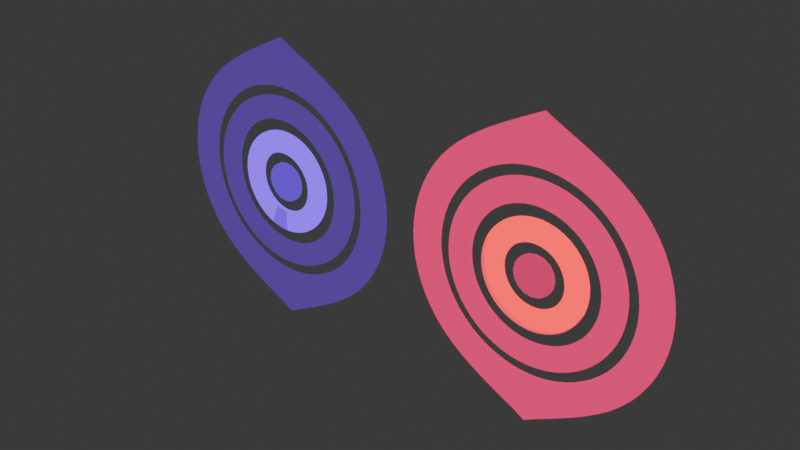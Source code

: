 # Source: target.blend  (saved by Blender 4.0.36; exported with 4.5.12 LTS)
import bpy
from mathutils import Matrix  # noqa: F401  (used for matrix-valued properties, if any)

bpy.ops.wm.read_factory_settings(use_empty=True)
scene = bpy.context.scene
scene.name = 'Scene'

# ---- collections
col_collection = bpy.data.collections.new('Collection'); scene.collection.children.link(col_collection)

# ---- materials (node trees are filled in below, after node groups)
mat_before = bpy.data.materials.new('before')
mat_before_001 = bpy.data.materials.new('before.001')
mat_before_002 = bpy.data.materials.new('before.002')
mat_after = bpy.data.materials.new('after')
mat_after_001 = bpy.data.materials.new('after.001')
mat_after_002 = bpy.data.materials.new('after.002')

# ---- node groups
ng_auto_smooth = bpy.data.node_groups.new('Auto Smooth', 'GeometryNodeTree')
_s = ng_auto_smooth.interface.new_socket(name='Geometry', in_out='OUTPUT', socket_type='NodeSocketGeometry')
_s = ng_auto_smooth.interface.new_socket(name='Geometry', in_out='INPUT', socket_type='NodeSocketGeometry')
_s = ng_auto_smooth.interface.new_socket(name='Angle', in_out='INPUT', socket_type='NodeSocketFloat')
_s.subtype = 'ANGLE'
_s.min_value = 0.0
_s.max_value = 3.142
ng_auto_smooth.is_modifier = True
_N = ng_auto_smooth.nodes; _L = ng_auto_smooth.links
n0 = _N.new('NodeGroupOutput'); n0.name = 'Group Output'; n0.location = (480, -100)
n1 = _N.new('NodeGroupInput'); n1.name = 'Group Input'; n1.location = (-420, -300)
n2 = _N.new('NodeGroupInput'); n2.name = 'Group Input.001'; n2.location = (-60, -100)
n3 = _N.new('GeometryNodeSetShadeSmooth'); n3.name = 'Set Shade Smooth'; n3.location = (120, -100)
n3.domain = 'EDGE'
n4 = _N.new('GeometryNodeSetShadeSmooth'); n4.name = 'Set Shade Smooth.001'; n4.location = (300, -100)
n5 = _N.new('GeometryNodeInputMeshEdgeAngle'); n5.name = 'Edge Angle'; n5.location = (-420, -220)
n6 = _N.new('GeometryNodeInputEdgeSmooth'); n6.name = 'Is Edge Smooth'; n6.location = (-60, -160)
n7 = _N.new('GeometryNodeInputShadeSmooth'); n7.name = 'Is Face Smooth'; n7.location = (-240, -340)
n8 = _N.new('FunctionNodeBooleanMath'); n8.name = 'Boolean Math'; n8.location = (-60, -220)
n9 = _N.new('FunctionNodeCompare'); n9.name = 'Compare'; n9.location = (-240, -180)
n9.operation = 'LESS_EQUAL'
_L.new(n5.outputs[0], n9.inputs[0])
_L.new(n4.outputs[0], n0.inputs[0])
_L.new(n1.outputs[1], n9.inputs[1])
_L.new(n9.outputs[0], n8.inputs[0])
_L.new(n7.outputs[0], n8.inputs[1])
_L.new(n2.outputs[0], n3.inputs[0])
_L.new(n6.outputs[0], n3.inputs[1])
_L.new(n3.outputs[0], n4.inputs[0])
_L.new(n8.outputs[0], n3.inputs[2])
n0.is_active_output = True

# ---- material node trees
mat_before.use_nodes = True; mat_before.node_tree.nodes.clear()
_N = mat_before.node_tree.nodes; _L = mat_before.node_tree.links
n0 = _N.new('ShaderNodeBsdfPrincipled'); n0.name = 'Principled BSDF'; n0.location = (148, 298)
n0.inputs[0].default_value = (0.1107, 0.0, 0.6604, 1.0)
n0.inputs[2].default_value = 1.0
n0.inputs[3].default_value = 1.45
n0.inputs[27].default_value = (0.1964, 0.0, 1.0, 1.0)
n0.inputs[28].default_value = 3.01
n1 = _N.new('ShaderNodeMixShader'); n1.name = 'Mix Shader'; n1.location = (420, 496)
n1.inputs[0].default_value = 0.04583
n2 = _N.new('ShaderNodeOutputMaterial'); n2.name = 'Material Output'; n2.location = (701, 481)
n3 = _N.new('ShaderNodeBsdfGlass'); n3.name = 'Glass BSDF'; n3.location = (-139, 519)
n3.inputs[1].default_value = 0.4231
n3.inputs[2].default_value = 36.05
n4 = _N.new('ShaderNodeBsdfTransparent'); n4.name = 'Transparent BSDF'; n4.location = (128, 520)
n5 = _N.new('ShaderNodeValToRGB'); n5.name = 'Color Ramp'; n5.location = (-178, 805)
while len(n5.color_ramp.elements) > 1: n5.color_ramp.elements.remove(n5.color_ramp.elements[-1])
n5.color_ramp.elements[0].position = 0.04773; n5.color_ramp.elements[0].color = (0.0, 0.0, 0.0, 1.0)
_e = n5.color_ramp.elements.new(0.8614); _e.color = (1.0, 1.0, 1.0, 1.0)
_L.new(n4.outputs[0], n1.inputs[1])
_L.new(n0.outputs[0], n1.inputs[2])
_L.new(n1.outputs[0], n2.inputs[0])
n2.is_active_output = True
mat_before_001.use_nodes = True; mat_before_001.node_tree.nodes.clear()
_N = mat_before_001.node_tree.nodes; _L = mat_before_001.node_tree.links
n0 = _N.new('ShaderNodeBsdfPrincipled'); n0.name = 'Principled BSDF'; n0.location = (148, 298)
n0.inputs[0].default_value = (0.009721, 0.0, 0.6614, 1.0)
n0.inputs[2].default_value = 1.0
n0.inputs[3].default_value = 1.45
n0.inputs[27].default_value = (0.1262, 0.0, 0.8456, 1.0)
n0.inputs[28].default_value = 3.01
n1 = _N.new('ShaderNodeMixShader'); n1.name = 'Mix Shader'; n1.location = (420, 496)
n1.inputs[0].default_value = 0.15
n2 = _N.new('ShaderNodeOutputMaterial'); n2.name = 'Material Output'; n2.location = (701, 481)
n3 = _N.new('ShaderNodeBsdfGlass'); n3.name = 'Glass BSDF'; n3.location = (-139, 519)
n3.inputs[1].default_value = 0.4231
n3.inputs[2].default_value = 36.05
n4 = _N.new('ShaderNodeBsdfTransparent'); n4.name = 'Transparent BSDF'; n4.location = (128, 520)
n5 = _N.new('ShaderNodeValToRGB'); n5.name = 'Color Ramp'; n5.location = (-178, 805)
while len(n5.color_ramp.elements) > 1: n5.color_ramp.elements.remove(n5.color_ramp.elements[-1])
n5.color_ramp.elements[0].position = 0.04773; n5.color_ramp.elements[0].color = (0.0, 0.0, 0.0, 1.0)
_e = n5.color_ramp.elements.new(0.8614); _e.color = (1.0, 1.0, 1.0, 1.0)
_L.new(n4.outputs[0], n1.inputs[1])
_L.new(n0.outputs[0], n1.inputs[2])
_L.new(n1.outputs[0], n2.inputs[0])
n2.is_active_output = True
mat_before_002.use_nodes = True; mat_before_002.node_tree.nodes.clear()
_N = mat_before_002.node_tree.nodes; _L = mat_before_002.node_tree.links
n0 = _N.new('ShaderNodeBsdfPrincipled'); n0.name = 'Principled BSDF'; n0.location = (148, 298)
n0.inputs[0].default_value = (0.01769, 0.0, 0.1535, 1.0)
n0.inputs[2].default_value = 1.0
n0.inputs[3].default_value = 1.45
n0.inputs[27].default_value = (0.1262, 0.0, 0.8456, 1.0)
n0.inputs[28].default_value = 8.41
n1 = _N.new('ShaderNodeMixShader'); n1.name = 'Mix Shader'; n1.location = (420, 496)
n1.inputs[0].default_value = 0.15
n2 = _N.new('ShaderNodeOutputMaterial'); n2.name = 'Material Output'; n2.location = (701, 481)
n3 = _N.new('ShaderNodeBsdfGlass'); n3.name = 'Glass BSDF'; n3.location = (-139, 519)
n3.inputs[1].default_value = 0.4231
n3.inputs[2].default_value = 36.05
n4 = _N.new('ShaderNodeBsdfTransparent'); n4.name = 'Transparent BSDF'; n4.location = (128, 520)
n5 = _N.new('ShaderNodeValToRGB'); n5.name = 'Color Ramp'; n5.location = (-178, 805)
while len(n5.color_ramp.elements) > 1: n5.color_ramp.elements.remove(n5.color_ramp.elements[-1])
n5.color_ramp.elements[0].position = 0.04773; n5.color_ramp.elements[0].color = (0.0, 0.0, 0.0, 1.0)
_e = n5.color_ramp.elements.new(0.8614); _e.color = (1.0, 1.0, 1.0, 1.0)
_L.new(n4.outputs[0], n1.inputs[1])
_L.new(n0.outputs[0], n1.inputs[2])
_L.new(n1.outputs[0], n2.inputs[0])
n2.is_active_output = True
mat_after.use_nodes = True; mat_after.node_tree.nodes.clear()
_N = mat_after.node_tree.nodes; _L = mat_after.node_tree.links
n0 = _N.new('ShaderNodeBsdfPrincipled'); n0.name = 'Principled BSDF'; n0.location = (148, 298)
n0.inputs[0].default_value = (0.661, 0.0, 0.2218, 1.0)
n0.inputs[2].default_value = 1.0
n0.inputs[3].default_value = 1.45
n0.inputs[27].default_value = (1.0, 0.0, 0.1601, 1.0)
n0.inputs[28].default_value = 2.81
n1 = _N.new('ShaderNodeMixShader'); n1.name = 'Mix Shader'; n1.location = (420, 496)
n1.inputs[0].default_value = 0.1667
n2 = _N.new('ShaderNodeOutputMaterial'); n2.name = 'Material Output'; n2.location = (701, 481)
n3 = _N.new('ShaderNodeBsdfGlass'); n3.name = 'Glass BSDF'; n3.location = (-139, 519)
n3.inputs[1].default_value = 0.4231
n3.inputs[2].default_value = 36.05
n4 = _N.new('ShaderNodeBsdfTransparent'); n4.name = 'Transparent BSDF'; n4.location = (128, 520)
n5 = _N.new('ShaderNodeValToRGB'); n5.name = 'Color Ramp'; n5.location = (-178, 805)
while len(n5.color_ramp.elements) > 1: n5.color_ramp.elements.remove(n5.color_ramp.elements[-1])
n5.color_ramp.elements[0].position = 0.04773; n5.color_ramp.elements[0].color = (0.0, 0.0, 0.0, 1.0)
_e = n5.color_ramp.elements.new(0.8614); _e.color = (1.0, 1.0, 1.0, 1.0)
_L.new(n4.outputs[0], n1.inputs[1])
_L.new(n0.outputs[0], n1.inputs[2])
_L.new(n1.outputs[0], n2.inputs[0])
n2.is_active_output = True
mat_after_001.use_nodes = True; mat_after_001.node_tree.nodes.clear()
_N = mat_after_001.node_tree.nodes; _L = mat_after_001.node_tree.links
n0 = _N.new('ShaderNodeBsdfPrincipled'); n0.name = 'Principled BSDF'; n0.location = (148, 298)
n0.inputs[0].default_value = (0.661, 0.0, 0.2218, 1.0)
n0.inputs[2].default_value = 1.0
n0.inputs[3].default_value = 1.45
n0.inputs[27].default_value = (1.0, 0.00263, 0.1619, 1.0)
n0.inputs[28].default_value = 2.21
n1 = _N.new('ShaderNodeMixShader'); n1.name = 'Mix Shader'; n1.location = (420, 496)
n1.inputs[0].default_value = 0.1667
n2 = _N.new('ShaderNodeOutputMaterial'); n2.name = 'Material Output'; n2.location = (701, 481)
n3 = _N.new('ShaderNodeBsdfGlass'); n3.name = 'Glass BSDF'; n3.location = (-139, 519)
n3.inputs[1].default_value = 0.4231
n3.inputs[2].default_value = 36.05
n4 = _N.new('ShaderNodeBsdfTransparent'); n4.name = 'Transparent BSDF'; n4.location = (128, 520)
n5 = _N.new('ShaderNodeValToRGB'); n5.name = 'Color Ramp'; n5.location = (-178, 805)
while len(n5.color_ramp.elements) > 1: n5.color_ramp.elements.remove(n5.color_ramp.elements[-1])
n5.color_ramp.elements[0].position = 0.04773; n5.color_ramp.elements[0].color = (0.0, 0.0, 0.0, 1.0)
_e = n5.color_ramp.elements.new(0.8614); _e.color = (1.0, 1.0, 1.0, 1.0)
_L.new(n4.outputs[0], n1.inputs[1])
_L.new(n0.outputs[0], n1.inputs[2])
_L.new(n1.outputs[0], n2.inputs[0])
n2.is_active_output = True
mat_after_002.use_nodes = True; mat_after_002.node_tree.nodes.clear()
_N = mat_after_002.node_tree.nodes; _L = mat_after_002.node_tree.links
n0 = _N.new('ShaderNodeBsdfPrincipled'); n0.name = 'Principled BSDF'; n0.location = (148, 298)
n0.inputs[0].default_value = (0.661, 0.0, 0.2218, 1.0)
n0.inputs[2].default_value = 1.0
n0.inputs[3].default_value = 1.45
n0.inputs[27].default_value = (1.0, 0.01086, 0.01886, 1.0)
n0.inputs[28].default_value = 6.41
n1 = _N.new('ShaderNodeMixShader'); n1.name = 'Mix Shader'; n1.location = (420, 496)
n1.inputs[0].default_value = 0.1667
n2 = _N.new('ShaderNodeOutputMaterial'); n2.name = 'Material Output'; n2.location = (701, 481)
n3 = _N.new('ShaderNodeBsdfGlass'); n3.name = 'Glass BSDF'; n3.location = (-139, 519)
n3.inputs[1].default_value = 0.4231
n3.inputs[2].default_value = 36.05
n4 = _N.new('ShaderNodeBsdfTransparent'); n4.name = 'Transparent BSDF'; n4.location = (128, 520)
n5 = _N.new('ShaderNodeValToRGB'); n5.name = 'Color Ramp'; n5.location = (-178, 805)
while len(n5.color_ramp.elements) > 1: n5.color_ramp.elements.remove(n5.color_ramp.elements[-1])
n5.color_ramp.elements[0].position = 0.04773; n5.color_ramp.elements[0].color = (0.0, 0.0, 0.0, 1.0)
_e = n5.color_ramp.elements.new(0.8614); _e.color = (1.0, 1.0, 1.0, 1.0)
_L.new(n4.outputs[0], n1.inputs[1])
_L.new(n0.outputs[0], n1.inputs[2])
_L.new(n1.outputs[0], n2.inputs[0])
n2.is_active_output = True

# ---- world
world_world = bpy.data.worlds.new('World'); scene.world = world_world
world_world.use_nodes = True; world_world.node_tree.nodes.clear()
_N = world_world.node_tree.nodes; _L = world_world.node_tree.links
n0 = _N.new('ShaderNodeOutputWorld'); n0.name = 'World Output'; n0.location = (300, 300)
n1 = _N.new('ShaderNodeBackground'); n1.name = 'Background'; n1.location = (10, 300)
n1.inputs[0].default_value = (0.05088, 0.05088, 0.05088, 1.0)
_L.new(n1.outputs[0], n0.inputs[0])
n0.is_active_output = True
world_world.color = (0.05088, 0.05088, 0.05088)
world_world.use_sun_shadow = False
world_world.sun_shadow_jitter_overblur = 0.0

# ---- meshes
me_cylinder = bpy.data.meshes.new('Cylinder')
me_cylinder.from_pydata([(1.872e-10, 1.157, 1.001), (0.3981, 0.961, 1.0), (0.7355, 0.7355, 1.0), (0.961, 0.3981, 1.0), (1.04, -1.097e-11, 1.0), (0.961, -0.3981, 1.0), (0.7355, -0.7355, 1.0), (0.3981, -0.961, 1.0), (1.872e-10, -1.157, 1.001), (-0.3981, -0.961, 1.0), (-0.7355, -0.7355, 1.0), (-0.961, -0.3981, 1.0), (-1.04, -1.097e-11, 1.0), (-0.961, 0.3981, 1.0), (-0.7355, 0.7355, 1.0), (-0.3981, 0.961, 1.0), (0.06156, 0.1486, 1.0), (-2.548e-08, 0.1609, 1.0), (0.1137, 0.1137, 1.0), (0.1486, 0.06156, 1.0), (0.1609, 2.526e-08, 1.0), (0.1486, -0.06156, 1.0), (0.1137, -0.1137, 1.0), (0.06156, -0.1486, 1.0), (2.445e-08, -0.1609, 1.0), (-0.06156, -0.1486, 1.0), (-0.1137, -0.1137, 1.0), (-0.1486, -0.06156, 1.0), (-0.1609, -2.456e-08, 1.0), (-0.1486, 0.06156, 1.0), (-0.1137, 0.1137, 1.0), (-0.06156, 0.1486, 1.0), (0.3055, 0.7376, 1.0), (-7.904e-10, 0.7984, 1.0), (0.5645, 0.5645, 1.0), (0.7376, 0.3055, 1.0), (0.7984, 2.099e-10, 1.0), (0.7376, -0.3055, 1.0), (0.5645, -0.5645, 1.0), (0.3055, -0.7376, 1.0), (-7.904e-10, -0.7984, 1.0), (-0.3055, -0.7376, 1.0), (-0.5645, -0.5645, 1.0), (-0.7376, -0.3055, 1.0), (-0.7984, 2.099e-10, 1.0), (-0.7376, 0.3055, 1.0), (-0.5645, 0.5645, 1.0), (-0.3055, 0.7376, 1.0), (0.2742, 0.662, 1.0), (-4.629e-10, 0.7165, 1.0), (0.5066, 0.5066, 1.0), (0.662, 0.2742, 1.0), (0.7165, 3.528e-10, 1.0), (0.662, -0.2742, 1.0), (0.5066, -0.5066, 1.0), (0.2742, -0.662, 1.0), (-4.629e-10, -0.7165, 1.0), (-0.2742, -0.662, 1.0), (-0.5066, -0.5066, 1.0), (-0.662, -0.2742, 1.0), (-0.7165, 3.528e-10, 1.0), (-0.662, 0.2742, 1.0), (-0.5066, 0.5066, 1.0), (-0.2742, 0.662, 1.0), (0.201, 0.4854, 1.0), (-1.632e-10, 0.5253, 1.0), (0.3715, 0.3715, 1.0), (0.4854, 0.201, 1.0), (0.5253, 5.169e-10, 1.0), (0.4854, -0.201, 1.0), (0.3715, -0.3715, 1.0), (0.201, -0.4854, 1.0), (-1.632e-10, -0.5253, 1.0), (-0.201, -0.4854, 1.0), (-0.3715, -0.3715, 1.0), (-0.4854, -0.201, 1.0), (-0.5253, 5.169e-10, 1.0), (-0.4854, 0.201, 1.0), (-0.3715, 0.3715, 1.0), (-0.201, 0.4854, 1.0), (0.1645, 0.3972, 1.0), (2.925e-09, 0.4299, 1.0), (0.304, 0.304, 1.0), (0.3972, 0.1645, 1.0), (0.4299, -3.035e-09, 1.0), (0.3972, -0.1645, 1.0), (0.304, -0.304, 1.0), (0.1645, -0.3972, 1.0), (-3.851e-09, -0.4299, 1.0), (-0.1645, -0.3972, 1.0), (-0.304, -0.304, 1.0), (-0.3972, -0.1645, 1.0), (-0.4299, 3.741e-09, 1.0), (-0.3972, 0.1645, 1.0), (-0.304, 0.304, 1.0), (-0.1645, 0.3972, 1.0), (0.09495, 0.2292, 1.0), (-9.423e-09, 0.2481, 1.0), (0.1754, 0.1754, 1.0), (0.2292, 0.09495, 1.0), (0.2481, 7.596e-09, 1.0), (0.2292, -0.09495, 1.0), (0.1754, -0.1754, 1.0), (0.09495, -0.2292, 1.0), (6.009e-09, -0.2481, 1.0), (-0.09495, -0.2292, 1.0), (-0.1754, -0.1754, 1.0), (-0.2292, -0.09495, 1.0), (-0.2481, -6.912e-09, 1.0), (-0.2292, 0.09495, 1.0), (-0.1754, 0.1754, 1.0), (-0.09495, 0.2292, 1.0), (0.3055, 0.7376, 0.9084), (-8.038e-10, 0.7984, 0.9084), (0.5645, 0.5645, 0.9084), (0.7376, 0.3055, 0.9084), (0.7984, 2.099e-10, 0.9084), (0.7376, -0.3055, 0.9084), (0.5645, -0.5645, 0.9084), (0.3055, -0.7376, 0.9084), (-8.038e-10, -0.7984, 0.9084), (-0.3055, -0.7376, 0.9084), (-0.5645, -0.5645, 0.9084), (-0.7376, -0.3055, 0.9084), (-0.7984, 2.099e-10, 0.9084), (-0.7376, 0.3055, 0.9084), (-0.5645, 0.5645, 0.9084), (-0.3055, 0.7376, 0.9084), (0.3981, 0.961, 0.9084), (1.736e-10, 1.157, 0.9077), (0.7355, 0.7355, 0.9084), (0.961, 0.3981, 0.9084), (1.04, -1.097e-11, 0.9084), (0.961, -0.3981, 0.9084), (0.7355, -0.7355, 0.9084), (0.3981, -0.961, 0.9084), (1.736e-10, -1.157, 0.9077), (-0.3981, -0.961, 0.9084), (-0.7355, -0.7355, 0.9084), (-0.961, -0.3981, 0.9084), (-1.04, -1.097e-11, 0.9084), (-0.961, 0.3981, 0.9084), (-0.7355, 0.7355, 0.9084), (-0.3981, 0.961, 0.9084), (0.2742, 0.662, 0.9084), (-4.762e-10, 0.7165, 0.9084), (0.5066, 0.5066, 0.9084), (0.662, 0.2742, 0.9084), (0.7165, 3.528e-10, 0.9084), (0.662, -0.2742, 0.9084), (0.5066, -0.5066, 0.9084), (0.2742, -0.662, 0.9084), (-4.762e-10, -0.7165, 0.9084), (-0.2742, -0.662, 0.9084), (-0.5066, -0.5066, 0.9084), (-0.662, -0.2742, 0.9084), (-0.7165, 3.528e-10, 0.9084), (-0.662, 0.2742, 0.9084), (-0.5066, 0.5066, 0.9084), (-0.2742, 0.662, 0.9084), (0.201, 0.4854, 0.9084), (-1.765e-10, 0.5253, 0.9084), (0.3715, 0.3715, 0.9084), (0.4854, 0.201, 0.9084), (0.5253, 5.169e-10, 0.9084), (0.4854, -0.201, 0.9084), (0.3715, -0.3715, 0.9084), (0.201, -0.4854, 0.9084), (-1.765e-10, -0.5253, 0.9084), (-0.201, -0.4854, 0.9084), (-0.3715, -0.3715, 0.9084), (-0.4854, -0.201, 0.9084), (-0.5253, 5.169e-10, 0.9084), (-0.4854, 0.201, 0.9084), (-0.3715, 0.3715, 0.9084), (-0.201, 0.4854, 0.9084), (0.1645, 0.3972, 0.9084), (2.912e-09, 0.4299, 0.9084), (0.304, 0.304, 0.9084), (0.3972, 0.1645, 0.9084), (0.4299, -3.035e-09, 0.9084), (0.3972, -0.1645, 0.9084), (0.304, -0.304, 0.9084), (0.1645, -0.3972, 0.9084), (-3.864e-09, -0.4299, 0.9084), (-0.1645, -0.3972, 0.9084), (-0.304, -0.304, 0.9084), (-0.3972, -0.1645, 0.9084), (-0.4299, 3.741e-09, 0.9084), (-0.3972, 0.1645, 0.9084), (-0.304, 0.304, 0.9084), (-0.1645, 0.3972, 0.9084), (0.09495, 0.2292, 0.9084), (-9.436e-09, 0.2481, 0.9084), (0.1754, 0.1754, 0.9084), (0.2292, 0.09495, 0.9084), (0.2481, 7.596e-09, 0.9084), (0.2292, -0.09495, 0.9084), (0.1754, -0.1754, 0.9084), (0.09495, -0.2292, 0.9084), (5.996e-09, -0.2481, 0.9084), (-0.09495, -0.2292, 0.9084), (-0.1754, -0.1754, 0.9084), (-0.2292, -0.09495, 0.9084), (-0.2481, -6.912e-09, 0.9084), (-0.2292, 0.09495, 0.9084), (-0.1754, 0.1754, 0.9084), (-0.09495, 0.2292, 0.9084), (0.06156, 0.1486, 0.9084), (-2.549e-08, 0.1609, 0.9084), (0.1137, 0.1137, 0.9084), (0.1486, 0.06156, 0.9084), (0.1609, 2.526e-08, 0.9084), (0.1486, -0.06156, 0.9084), (0.1137, -0.1137, 0.9084), (0.06156, -0.1486, 0.9084), (2.443e-08, -0.1609, 0.9084), (-0.06156, -0.1486, 0.9084), (-0.1137, -0.1137, 0.9084), (-0.1486, -0.06156, 0.9084), (-0.1609, -2.456e-08, 0.9084), (-0.1486, 0.06156, 0.9084), (-0.1137, 0.1137, 0.9084), (-0.06156, 0.1486, 0.9084)], [], [(16, 18, 19, 20, 21, 22, 23, 24, 25, 26, 27, 28, 29, 30, 31, 17), (33, 0, 1, 32), (32, 1, 2, 34), (34, 2, 3, 35), (35, 3, 4, 36), (36, 4, 5, 37), (37, 5, 6, 38), (38, 6, 7, 39), (39, 7, 8, 40), (40, 8, 9, 41), (41, 9, 10, 42), (42, 10, 11, 43), (43, 11, 12, 44), (44, 12, 13, 45), (45, 13, 14, 46), (46, 14, 15, 47), (47, 15, 0, 33), (65, 49, 48, 64), (64, 48, 50, 66), (66, 50, 51, 67), (67, 51, 52, 68), (68, 52, 53, 69), (69, 53, 54, 70), (70, 54, 55, 71), (71, 55, 56, 72), (72, 56, 57, 73), (73, 57, 58, 74), (74, 58, 59, 75), (75, 59, 60, 76), (76, 60, 61, 77), (77, 61, 62, 78), (78, 62, 63, 79), (79, 63, 49, 65), (97, 81, 80, 96), (96, 80, 82, 98), (98, 82, 83, 99), (99, 83, 84, 100), (100, 84, 85, 101), (101, 85, 86, 102), (102, 86, 87, 103), (103, 87, 88, 104), (104, 88, 89, 105), (105, 89, 90, 106), (106, 90, 91, 107), (107, 91, 92, 108), (108, 92, 93, 109), (109, 93, 94, 110), (110, 94, 95, 111), (111, 95, 81, 97), (208, 209, 223, 222, 221, 220, 219, 218, 217, 216, 215, 214, 213, 212, 211, 210), (113, 112, 128, 129), (112, 114, 130, 128), (114, 115, 131, 130), (115, 116, 132, 131), (116, 117, 133, 132), (117, 118, 134, 133), (118, 119, 135, 134), (119, 120, 136, 135), (120, 121, 137, 136), (121, 122, 138, 137), (122, 123, 139, 138), (123, 124, 140, 139), (124, 125, 141, 140), (125, 126, 142, 141), (126, 127, 143, 142), (127, 113, 129, 143), (161, 160, 144, 145), (160, 162, 146, 144), (162, 163, 147, 146), (163, 164, 148, 147), (164, 165, 149, 148), (165, 166, 150, 149), (166, 167, 151, 150), (167, 168, 152, 151), (168, 169, 153, 152), (169, 170, 154, 153), (170, 171, 155, 154), (171, 172, 156, 155), (172, 173, 157, 156), (173, 174, 158, 157), (174, 175, 159, 158), (175, 161, 145, 159), (193, 192, 176, 177), (192, 194, 178, 176), (194, 195, 179, 178), (195, 196, 180, 179), (196, 197, 181, 180), (197, 198, 182, 181), (198, 199, 183, 182), (199, 200, 184, 183), (200, 201, 185, 184), (201, 202, 186, 185), (202, 203, 187, 186), (203, 204, 188, 187), (204, 205, 189, 188), (205, 206, 190, 189), (206, 207, 191, 190), (207, 193, 177, 191), (73, 74, 170, 169), (7, 6, 134, 135), (109, 110, 206, 205), (74, 75, 171, 170), (8, 7, 135, 136), (110, 111, 207, 206), (75, 76, 172, 171), (9, 8, 136, 137), (111, 97, 193, 207), (76, 77, 173, 172), (10, 9, 137, 138), (77, 78, 174, 173), (11, 10, 138, 139), (78, 79, 175, 174), (12, 11, 139, 140), (79, 65, 161, 175), (13, 12, 140, 141), (14, 13, 141, 142), (15, 14, 142, 143), (0, 15, 143, 129), (16, 17, 209, 208), (18, 16, 208, 210), (19, 18, 210, 211), (20, 19, 211, 212), (80, 81, 177, 176), (21, 20, 212, 213), (82, 80, 176, 178), (22, 21, 213, 214), (83, 82, 178, 179), (23, 22, 214, 215), (84, 83, 179, 180), (48, 49, 145, 144), (24, 23, 215, 216), (85, 84, 180, 181), (50, 48, 144, 146), (25, 24, 216, 217), (86, 85, 181, 182), (51, 50, 146, 147), (26, 25, 217, 218), (87, 86, 182, 183), (52, 51, 147, 148), (27, 26, 218, 219), (33, 32, 112, 113), (88, 87, 183, 184), (53, 52, 148, 149), (28, 27, 219, 220), (32, 34, 114, 112), (89, 88, 184, 185), (54, 53, 149, 150), (29, 28, 220, 221), (34, 35, 115, 114), (90, 89, 185, 186), (55, 54, 150, 151), (30, 29, 221, 222), (35, 36, 116, 115), (91, 90, 186, 187), (56, 55, 151, 152), (31, 30, 222, 223), (36, 37, 117, 116), (92, 91, 187, 188), (57, 56, 152, 153), (17, 31, 223, 209), (37, 38, 118, 117), (93, 92, 188, 189), (58, 57, 153, 154), (38, 39, 119, 118), (94, 93, 189, 190), (59, 58, 154, 155), (39, 40, 120, 119), (95, 94, 190, 191), (60, 59, 155, 156), (40, 41, 121, 120), (81, 95, 191, 177), (61, 60, 156, 157), (41, 42, 122, 121), (97, 96, 192, 193), (62, 61, 157, 158), (42, 43, 123, 122), (96, 98, 194, 192), (63, 62, 158, 159), (43, 44, 124, 123), (98, 99, 195, 194), (49, 63, 159, 145), (44, 45, 125, 124), (99, 100, 196, 195), (65, 64, 160, 161), (45, 46, 126, 125), (100, 101, 197, 196), (64, 66, 162, 160), (46, 47, 127, 126), (101, 102, 198, 197), (66, 67, 163, 162), (47, 33, 113, 127), (102, 103, 199, 198), (67, 68, 164, 163), (1, 0, 129, 128), (103, 104, 200, 199), (68, 69, 165, 164), (2, 1, 128, 130), (104, 105, 201, 200), (69, 70, 166, 165), (3, 2, 130, 131), (105, 106, 202, 201), (70, 71, 167, 166), (4, 3, 131, 132), (106, 107, 203, 202), (71, 72, 168, 167), (5, 4, 132, 133), (107, 108, 204, 203), (72, 73, 169, 168), (6, 5, 133, 134), (108, 109, 205, 204)])
me_cylinder.polygons.foreach_set('use_smooth', [True] * 210)
me_cylinder.polygons.foreach_set('material_index', [1, 0, 0, 0, 0, 0, 0, 0, 0, 0, 0, 0, 0, 0, 0, 0, 0, 0, 0, 0, 0, 0, 0, 0, 0, 0, 0, 0, 0, 0, 0, 0, 0, 2, 2, 2, 2, 2, 2, 2, 2, 0, 2, 2, 2, 2, 2, 2, 2, 1, 0, 0, 0, 0, 0, 0, 0, 0, 0, 0, 0, 0, 0, 0, 0, 0, 0, 0, 0, 0, 0, 0, 0, 0, 0, 0, 0, 0, 0, 0, 0, 0, 2, 2, 2, 2, 2, 2, 2, 2, 2, 2, 2, 2, 2, 2, 2, 2, 0, 0, 2, 0, 0, 2, 0, 0, 2, 0, 0, 0, 0, 0, 0, 0, 0, 0, 0, 0, 1, 1, 1, 1, 2, 1, 2, 1, 2, 1, 2, 0, 1, 2, 0, 1, 2, 0, 1, 2, 0, 1, 0, 2, 0, 1, 0, 2, 0, 1, 0, 2, 0, 1, 0, 2, 0, 1, 0, 2, 0, 1, 0, 2, 0, 0, 2, 0, 0, 2, 0, 0, 2, 0, 0, 2, 0, 0, 2, 0, 0, 2, 0, 0, 2, 0, 0, 2, 0, 0, 2, 0, 0, 2, 0, 0, 2, 0, 0, 2, 0, 0, 2, 0, 0, 2, 0, 0, 2, 0, 0, 2])
_k = {(32, 33): 0.82282, (32, 34): 0.82282, (34, 35): 0.82282, (35, 36): 0.82282, (36, 37): 0.82282, (37, 38): 0.82282, (38, 39): 0.82282, (39, 40): 0.82282, (40, 41): 0.82282, (41, 42): 0.82282, (42, 43): 0.82282, (43, 44): 0.82282, (44, 45): 0.82282, (45, 46): 0.82282, (46, 47): 0.82282, (33, 47): 0.82282, (0, 1): 0.82282, (1, 2): 0.82282, (2, 3): 0.82282, (3, 4): 0.82282, (4, 5): 0.82282, (5, 6): 0.82282, (6, 7): 0.82282, (7, 8): 0.82282, (8, 9): 0.82282, (9, 10): 0.82282, (10, 11): 0.82282, (11, 12): 0.82282, (12, 13): 0.82282, (13, 14): 0.82282, (14, 15): 0.82282, (0, 15): 0.82282, (48, 49): 0.82282, (48, 50): 0.82282, (50, 51): 0.82282, (51, 52): 0.82282, (52, 53): 0.82282, (53, 54): 0.82282, (54, 55): 0.82282, (55, 56): 0.82282, (56, 57): 0.82282, (57, 58): 0.82282, (58, 59): 0.82282, (59, 60): 0.82282, (60, 61): 0.82282, (61, 62): 0.82282, (62, 63): 0.82282, (49, 63): 0.82282, (64, 65): 0.82282, (64, 66): 0.82282, (66, 67): 0.82282, (67, 68): 0.82282, (68, 69): 0.82282, (69, 70): 0.82282, (70, 71): 0.82282, (71, 72): 0.82282, (72, 73): 0.82282, (73, 74): 0.82282, (74, 75): 0.82282, (75, 76): 0.82282, (76, 77): 0.82282, (77, 78): 0.82282, (78, 79): 0.82282, (65, 79): 0.82282, (80, 81): 0.82282, (80, 82): 0.82282, (82, 83): 0.82282, (83, 84): 0.82282, (84, 85): 0.82282, (85, 86): 0.82282, (86, 87): 0.82282, (87, 88): 0.82282, (88, 89): 0.82282, (89, 90): 0.82282, (90, 91): 0.82282, (91, 92): 0.82282, (92, 93): 0.82282, (93, 94): 0.82282, (94, 95): 0.82282, (81, 95): 0.82282, (96, 97): 0.82282, (96, 98): 0.82282, (98, 99): 0.82282, (99, 100): 0.82282, (100, 101): 0.82282, (101, 102): 0.82282, (102, 103): 0.82282, (103, 104): 0.82282, (104, 105): 0.82282, (105, 106): 0.82282, (106, 107): 0.82282, (107, 108): 0.82282, (108, 109): 0.82282, (109, 110): 0.82282, (110, 111): 0.82282, (97, 111): 0.82282, (16, 17): 0.82282, (16, 18): 0.82282, (18, 19): 0.82282, (19, 20): 0.82282, (20, 21): 0.82282, (21, 22): 0.82282, (22, 23): 0.82282, (23, 24): 0.82282, (24, 25): 0.82282, (25, 26): 0.82282, (26, 27): 0.82282, (27, 28): 0.82282, (28, 29): 0.82282, (29, 30): 0.82282, (30, 31): 0.82282, (17, 31): 0.82282, (112, 113): 0.82282, (112, 114): 0.82282, (114, 115): 0.82282, (115, 116): 0.82282, (116, 117): 0.82282, (117, 118): 0.82282, (118, 119): 0.82282, (119, 120): 0.82282, (120, 121): 0.82282, (121, 122): 0.82282, (122, 123): 0.82282, (123, 124): 0.82282, (124, 125): 0.82282, (125, 126): 0.82282, (126, 127): 0.82282, (113, 127): 0.82282, (128, 129): 0.82282, (128, 130): 0.82282, (130, 131): 0.82282, (131, 132): 0.82282, (132, 133): 0.82282, (133, 134): 0.82282, (134, 135): 0.82282, (135, 136): 0.82282, (136, 137): 0.82282, (137, 138): 0.82282, (138, 139): 0.82282, (139, 140): 0.82282, (140, 141): 0.82282, (141, 142): 0.82282, (142, 143): 0.82282, (129, 143): 0.82282, (144, 145): 0.82282, (144, 146): 0.82282, (146, 147): 0.82282, (147, 148): 0.82282, (148, 149): 0.82282, (149, 150): 0.82282, (150, 151): 0.82282, (151, 152): 0.82282, (152, 153): 0.82282, (153, 154): 0.82282, (154, 155): 0.82282, (155, 156): 0.82282, (156, 157): 0.82282, (157, 158): 0.82282, (158, 159): 0.82282, (145, 159): 0.82282, (160, 161): 0.82282, (160, 162): 0.82282, (162, 163): 0.82282, (163, 164): 0.82282, (164, 165): 0.82282, (165, 166): 0.82282, (166, 167): 0.82282, (167, 168): 0.82282, (168, 169): 0.82282, (169, 170): 0.82282, (170, 171): 0.82282, (171, 172): 0.82282, (172, 173): 0.82282, (173, 174): 0.82282, (174, 175): 0.82282, (161, 175): 0.82282, (176, 177): 0.82282, (176, 178): 0.82282, (178, 179): 0.82282, (179, 180): 0.82282, (180, 181): 0.82282, (181, 182): 0.82282, (182, 183): 0.82282, (183, 184): 0.82282, (184, 185): 0.82282, (185, 186): 0.82282, (186, 187): 0.82282, (187, 188): 0.82282, (188, 189): 0.82282, (189, 190): 0.82282, (190, 191): 0.82282, (177, 191): 0.82282, (192, 193): 0.82282, (192, 194): 0.82282, (194, 195): 0.82282, (195, 196): 0.82282, (196, 197): 0.82282, (197, 198): 0.82282, (198, 199): 0.82282, (199, 200): 0.82282, (200, 201): 0.82282, (201, 202): 0.82282, (202, 203): 0.82282, (203, 204): 0.82282, (204, 205): 0.82282, (205, 206): 0.82282, (206, 207): 0.82282, (193, 207): 0.82282, (208, 209): 0.82282, (208, 210): 0.82282, (210, 211): 0.82282, (211, 212): 0.82282, (212, 213): 0.82282, (213, 214): 0.82282, (214, 215): 0.82282, (215, 216): 0.82282, (216, 217): 0.82282, (217, 218): 0.82282, (218, 219): 0.82282, (219, 220): 0.82282, (220, 221): 0.82282, (221, 222): 0.82282, (222, 223): 0.82282, (209, 223): 0.82282, (8, 136): 1.0, (0, 129): 1.0}
me_cylinder.attributes.new('crease_edge', 'FLOAT', 'EDGE').data.foreach_set('value', [_k.get((min(e.vertices), max(e.vertices)), 0.0) for e in me_cylinder.edges])
_uv = me_cylinder.uv_layers.new(name='UVMap')
_uv.uv.foreach_set('vector', [0.2651, 0.2864, 0.2779, 0.2779, 0.2864, 0.2651, 0.2894, 0.25, 0.2864, 0.2349, 0.2779, 0.2221, 0.2651, 0.2136, 0.25, 0.2106, 0.2349, 0.2136, 0.2221, 0.2221, 0.2136, 0.2349, 0.2106, 0.25, 0.2136, 0.2651, 0.2221, 0.2779, 0.2349, 0.2864, 0.25, 0.2894, 0.25, 0.4553, 0.25, 0.49, 0.3418, 0.4717, 0.3286, 0.4397, 0.3286, 0.4397, 0.3418, 0.4717, 0.4197, 0.4197, 0.3952, 0.3952, 0.3952, 0.3952, 0.4197, 0.4197, 0.4717, 0.3418, 0.4397, 0.3286, 0.4397, 0.3286, 0.4717, 0.3418, 0.49, 0.25, 0.4553, 0.25, 0.4553, 0.25, 0.49, 0.25, 0.4717, 0.1582, 0.4397, 0.1714, 0.4397, 0.1714, 0.4717, 0.1582, 0.4197, 0.08029, 0.3952, 0.1048, 0.3952, 0.1048, 0.4197, 0.08029, 0.3418, 0.02827, 0.3286, 0.06029, 0.3286, 0.06029, 0.3418, 0.02827, 0.25, 0.01, 0.25, 0.04466, 0.25, 0.04466, 0.25, 0.01, 0.1582, 0.02827, 0.1714, 0.06029, 0.1714, 0.06029, 0.1582, 0.02827, 0.08029, 0.08029, 0.1048, 0.1048, 0.1048, 0.1048, 0.08029, 0.08029, 0.02827, 0.1582, 0.06029, 0.1714, 0.06029, 0.1714, 0.02827, 0.1582, 0.01, 0.25, 0.04466, 0.25, 0.04466, 0.25, 0.01, 0.25, 0.02827, 0.3418, 0.06029, 0.3286, 0.06029, 0.3286, 0.02827, 0.3418, 0.08029, 0.4197, 0.1048, 0.3952, 0.1048, 0.3952, 0.08029, 0.4197, 0.1582, 0.4717, 0.1714, 0.4397, 0.1714, 0.4397, 0.1582, 0.4717, 0.25, 0.49, 0.25, 0.4553, 0.25, 0.3918, 0.25, 0.4256, 0.3172, 0.4122, 0.3043, 0.381, 0.3043, 0.381, 0.3172, 0.4122, 0.3742, 0.3742, 0.3503, 0.3503, 0.3503, 0.3503, 0.3742, 0.3742, 0.4122, 0.3172, 0.381, 0.3043, 0.381, 0.3043, 0.4122, 0.3172, 0.4256, 0.25, 0.3918, 0.25, 0.3918, 0.25, 0.4256, 0.25, 0.4122, 0.1828, 0.381, 0.1957, 0.381, 0.1957, 0.4122, 0.1828, 0.3742, 0.1258, 0.3503, 0.1497, 0.3503, 0.1497, 0.3742, 0.1258, 0.3172, 0.08777, 0.3043, 0.119, 0.3043, 0.119, 0.3172, 0.08777, 0.25, 0.0744, 0.25, 0.1082, 0.25, 0.1082, 0.25, 0.0744, 0.1828, 0.08777, 0.1957, 0.119, 0.1957, 0.119, 0.1828, 0.08777, 0.1258, 0.1258, 0.1497, 0.1497, 0.1497, 0.1497, 0.1258, 0.1258, 0.08777, 0.1828, 0.119, 0.1957, 0.119, 0.1957, 0.08777, 0.1828, 0.0744, 0.25, 0.1082, 0.25, 0.1082, 0.25, 0.0744, 0.25, 0.08777, 0.3172, 0.119, 0.3043, 0.119, 0.3043, 0.08777, 0.3172, 0.1258, 0.3742, 0.1497, 0.3503, 0.1497, 0.3503, 0.1258, 0.3742, 0.1828, 0.4122, 0.1957, 0.381, 0.1957, 0.381, 0.1828, 0.4122, 0.25, 0.4256, 0.25, 0.3918, 0.25, 0.3207, 0.25, 0.3554, 0.2903, 0.3473, 0.2771, 0.3153, 0.2771, 0.3153, 0.2903, 0.3473, 0.3245, 0.3245, 0.3, 0.3, 0.3, 0.3, 0.3245, 0.3245, 0.3473, 0.2903, 0.3153, 0.2771, 0.3153, 0.2771, 0.3473, 0.2903, 0.3554, 0.25, 0.3207, 0.25, 0.3207, 0.25, 0.3554, 0.25, 0.3473, 0.2097, 0.3153, 0.2229, 0.3153, 0.2229, 0.3473, 0.2097, 0.3245, 0.1755, 0.3, 0.2, 0.3, 0.2, 0.3245, 0.1755, 0.2903, 0.1527, 0.2771, 0.1847, 0.2771, 0.1847, 0.2903, 0.1527, 0.25, 0.1446, 0.25, 0.1793, 0.25, 0.1793, 0.25, 0.1446, 0.2097, 0.1527, 0.2229, 0.1847, 0.2229, 0.1847, 0.2097, 0.1527, 0.1755, 0.1755, 0.2, 0.2, 0.2, 0.2, 0.1755, 0.1755, 0.1527, 0.2097, 0.1847, 0.2229, 0.1847, 0.2229, 0.1527, 0.2097, 0.1446, 0.25, 0.1793, 0.25, 0.1793, 0.25, 0.1446, 0.25, 0.1527, 0.2903, 0.1847, 0.2771, 0.1847, 0.2771, 0.1527, 0.2903, 0.1755, 0.3245, 0.2, 0.3, 0.2, 0.3, 0.1755, 0.3245, 0.2097, 0.3473, 0.2229, 0.3153, 0.2229, 0.3153, 0.2097, 0.3473, 0.25, 0.3554, 0.25, 0.3207, 0.2651, 0.2864, 0.25, 0.2894, 0.2349, 0.2864, 0.2221, 0.2779, 0.2136, 0.2651, 0.2106, 0.25, 0.2136, 0.2349, 0.2221, 0.2221, 0.2349, 0.2136, 0.25, 0.2106, 0.2651, 0.2136, 0.2779, 0.2221, 0.2864, 0.2349, 0.2894, 0.25, 0.2864, 0.2651, 0.2779, 0.2779, 0.25, 0.4553, 0.3286, 0.4397, 0.3418, 0.4717, 0.25, 0.49, 0.3286, 0.4397, 0.3952, 0.3952, 0.4197, 0.4197, 0.3418, 0.4717, 0.3952, 0.3952, 0.4397, 0.3286, 0.4717, 0.3418, 0.4197, 0.4197, 0.4397, 0.3286, 0.4553, 0.25, 0.49, 0.25, 0.4717, 0.3418, 0.4553, 0.25, 0.4397, 0.1714, 0.4717, 0.1582, 0.49, 0.25, 0.4397, 0.1714, 0.3952, 0.1048, 0.4197, 0.08029, 0.4717, 0.1582, 0.3952, 0.1048, 0.3286, 0.06029, 0.3418, 0.02827, 0.4197, 0.08029, 0.3286, 0.06029, 0.25, 0.04466, 0.25, 0.01, 0.3418, 0.02827, 0.25, 0.04466, 0.1714, 0.06029, 0.1582, 0.02827, 0.25, 0.01, 0.1714, 0.06029, 0.1048, 0.1048, 0.08029, 0.08029, 0.1582, 0.02827, 0.1048, 0.1048, 0.06029, 0.1714, 0.02827, 0.1582, 0.08029, 0.08029, 0.06029, 0.1714, 0.04466, 0.25, 0.01, 0.25, 0.02827, 0.1582, 0.04466, 0.25, 0.06029, 0.3286, 0.02827, 0.3418, 0.01, 0.25, 0.06029, 0.3286, 0.1048, 0.3952, 0.08029, 0.4197, 0.02827, 0.3418, 0.1048, 0.3952, 0.1714, 0.4397, 0.1582, 0.4717, 0.08029, 0.4197, 0.1714, 0.4397, 0.25, 0.4553, 0.25, 0.49, 0.1582, 0.4717, 0.25, 0.3918, 0.3043, 0.381, 0.3172, 0.4122, 0.25, 0.4256, 0.3043, 0.381, 0.3503, 0.3503, 0.3742, 0.3742, 0.3172, 0.4122, 0.3503, 0.3503, 0.381, 0.3043, 0.4122, 0.3172, 0.3742, 0.3742, 0.381, 0.3043, 0.3918, 0.25, 0.4256, 0.25, 0.4122, 0.3172, 0.3918, 0.25, 0.381, 0.1957, 0.4122, 0.1828, 0.4256, 0.25, 0.381, 0.1957, 0.3503, 0.1497, 0.3742, 0.1258, 0.4122, 0.1828, 0.3503, 0.1497, 0.3043, 0.119, 0.3172, 0.08777, 0.3742, 0.1258, 0.3043, 0.119, 0.25, 0.1082, 0.25, 0.0744, 0.3172, 0.08777, 0.25, 0.1082, 0.1957, 0.119, 0.1828, 0.08777, 0.25, 0.0744, 0.1957, 0.119, 0.1497, 0.1497, 0.1258, 0.1258, 0.1828, 0.08777, 0.1497, 0.1497, 0.119, 0.1957, 0.08777, 0.1828, 0.1258, 0.1258, 0.119, 0.1957, 0.1082, 0.25, 0.0744, 0.25, 0.08777, 0.1828, 0.1082, 0.25, 0.119, 0.3043, 0.08777, 0.3172, 0.0744, 0.25, 0.119, 0.3043, 0.1497, 0.3503, 0.1258, 0.3742, 0.08777, 0.3172, 0.1497, 0.3503, 0.1957, 0.381, 0.1828, 0.4122, 0.1258, 0.3742, 0.1957, 0.381, 0.25, 0.3918, 0.25, 0.4256, 0.1828, 0.4122, 0.25, 0.3207, 0.2771, 0.3153, 0.2903, 0.3473, 0.25, 0.3554, 0.2771, 0.3153, 0.3, 0.3, 0.3245, 0.3245, 0.2903, 0.3473, 0.3, 0.3, 0.3153, 0.2771, 0.3473, 0.2903, 0.3245, 0.3245, 0.3153, 0.2771, 0.3207, 0.25, 0.3554, 0.25, 0.3473, 0.2903, 0.3207, 0.25, 0.3153, 0.2229, 0.3473, 0.2097, 0.3554, 0.25, 0.3153, 0.2229, 0.3, 0.2, 0.3245, 0.1755, 0.3473, 0.2097, 0.3, 0.2, 0.2771, 0.1847, 0.2903, 0.1527, 0.3245, 0.1755, 0.2771, 0.1847, 0.25, 0.1793, 0.25, 0.1446, 0.2903, 0.1527, 0.25, 0.1793, 0.2229, 0.1847, 0.2097, 0.1527, 0.25, 0.1446, 0.2229, 0.1847, 0.2, 0.2, 0.1755, 0.1755, 0.2097, 0.1527, 0.2, 0.2, 0.1847, 0.2229, 0.1527, 0.2097, 0.1755, 0.1755, 0.1847, 0.2229, 0.1793, 0.25, 0.1446, 0.25, 0.1527, 0.2097, 0.1793, 0.25, 0.1847, 0.2771, 0.1527, 0.2903, 0.1446, 0.25, 0.1847, 0.2771, 0.2, 0.3, 0.1755, 0.3245, 0.1527, 0.2903, 0.2, 0.3, 0.2229, 0.3153, 0.2097, 0.3473, 0.1755, 0.3245, 0.2229, 0.3153, 0.25, 0.3207, 0.25, 0.3554, 0.2097, 0.3473, 0.1957, 0.119, 0.1497, 0.1497, 0.1497, 0.1497, 0.1957, 0.119, 0.3418, 0.02827, 0.4197, 0.08029, 0.4197, 0.08029, 0.3418, 0.02827, 0.1847, 0.2771, 0.2, 0.3, 0.2, 0.3, 0.1847, 0.2771, 0.1497, 0.1497, 0.119, 0.1957, 0.119, 0.1957, 0.1497, 0.1497, 0.25, 0.01, 0.3418, 0.02827, 0.3418, 0.02827, 0.25, 0.01, 0.2, 0.3, 0.2229, 0.3153, 0.2229, 0.3153, 0.2, 0.3, 0.119, 0.1957, 0.1082, 0.25, 0.1082, 0.25, 0.119, 0.1957, 0.1582, 0.02827, 0.25, 0.01, 0.25, 0.01, 0.1582, 0.02827, 0.2229, 0.3153, 0.25, 0.3207, 0.25, 0.3207, 0.2229, 0.3153, 0.1082, 0.25, 0.119, 0.3043, 0.119, 0.3043, 0.1082, 0.25, 0.08029, 0.08029, 0.1582, 0.02827, 0.1582, 0.02827, 0.08029, 0.08029, 0.119, 0.3043, 0.1497, 0.3503, 0.1497, 0.3503, 0.119, 0.3043, 0.02827, 0.1582, 0.08029, 0.08029, 0.08029, 0.08029, 0.02827, 0.1582, 0.1497, 0.3503, 0.1957, 0.381, 0.1957, 0.381, 0.1497, 0.3503, 0.01, 0.25, 0.02827, 0.1582, 0.02827, 0.1582, 0.01, 0.25, 0.1957, 0.381, 0.25, 0.3918, 0.25, 0.3918, 0.1957, 0.381, 0.02827, 0.3418, 0.01, 0.25, 0.01, 0.25, 0.02827, 0.3418, 0.08029, 0.4197, 0.02827, 0.3418, 0.02827, 0.3418, 0.08029, 0.4197, 0.1582, 0.4717, 0.08029, 0.4197, 0.08029, 0.4197, 0.1582, 0.4717, 0.25, 0.49, 0.1582, 0.4717, 0.1582, 0.4717, 0.25, 0.49, 0.2651, 0.2864, 0.25, 0.2894, 0.25, 0.2894, 0.2651, 0.2864, 0.2779, 0.2779, 0.2651, 0.2864, 0.2651, 0.2864, 0.2779, 0.2779, 0.2864, 0.2651, 0.2779, 0.2779, 0.2779, 0.2779, 0.2864, 0.2651, 0.2894, 0.25, 0.2864, 0.2651, 0.2864, 0.2651, 0.2894, 0.25, 0.2903, 0.3473, 0.25, 0.3554, 0.25, 0.3554, 0.2903, 0.3473, 0.2864, 0.2349, 0.2894, 0.25, 0.2894, 0.25, 0.2864, 0.2349, 0.3245, 0.3245, 0.2903, 0.3473, 0.2903, 0.3473, 0.3245, 0.3245, 0.2779, 0.2221, 0.2864, 0.2349, 0.2864, 0.2349, 0.2779, 0.2221, 0.3473, 0.2903, 0.3245, 0.3245, 0.3245, 0.3245, 0.3473, 0.2903, 0.2651, 0.2136, 0.2779, 0.2221, 0.2779, 0.2221, 0.2651, 0.2136, 0.3554, 0.25, 0.3473, 0.2903, 0.3473, 0.2903, 0.3554, 0.25, 0.3172, 0.4122, 0.25, 0.4256, 0.25, 0.4256, 0.3172, 0.4122, 0.25, 0.2106, 0.2651, 0.2136, 0.2651, 0.2136, 0.25, 0.2106, 0.3473, 0.2097, 0.3554, 0.25, 0.3554, 0.25, 0.3473, 0.2097, 0.3742, 0.3742, 0.3172, 0.4122, 0.3172, 0.4122, 0.3742, 0.3742, 0.2349, 0.2136, 0.25, 0.2106, 0.25, 0.2106, 0.2349, 0.2136, 0.3245, 0.1755, 0.3473, 0.2097, 0.3473, 0.2097, 0.3245, 0.1755, 0.4122, 0.3172, 0.3742, 0.3742, 0.3742, 0.3742, 0.4122, 0.3172, 0.2221, 0.2221, 0.2349, 0.2136, 0.2349, 0.2136, 0.2221, 0.2221, 0.2903, 0.1527, 0.3245, 0.1755, 0.3245, 0.1755, 0.2903, 0.1527, 0.4256, 0.25, 0.4122, 0.3172, 0.4122, 0.3172, 0.4256, 0.25, 0.2136, 0.2349, 0.2221, 0.2221, 0.2221, 0.2221, 0.2136, 0.2349, 0.25, 0.4553, 0.3286, 0.4397, 0.3286, 0.4397, 0.25, 0.4553, 0.25, 0.1446, 0.2903, 0.1527, 0.2903, 0.1527, 0.25, 0.1446, 0.4122, 0.1828, 0.4256, 0.25, 0.4256, 0.25, 0.4122, 0.1828, 0.2106, 0.25, 0.2136, 0.2349, 0.2136, 0.2349, 0.2106, 0.25, 0.3286, 0.4397, 0.3952, 0.3952, 0.3952, 0.3952, 0.3286, 0.4397, 0.2097, 0.1527, 0.25, 0.1446, 0.25, 0.1446, 0.2097, 0.1527, 0.3742, 0.1258, 0.4122, 0.1828, 0.4122, 0.1828, 0.3742, 0.1258, 0.2136, 0.2651, 0.2106, 0.25, 0.2106, 0.25, 0.2136, 0.2651, 0.3952, 0.3952, 0.4397, 0.3286, 0.4397, 0.3286, 0.3952, 0.3952, 0.1755, 0.1755, 0.2097, 0.1527, 0.2097, 0.1527, 0.1755, 0.1755, 0.3172, 0.08777, 0.3742, 0.1258, 0.3742, 0.1258, 0.3172, 0.08777, 0.2221, 0.2779, 0.2136, 0.2651, 0.2136, 0.2651, 0.2221, 0.2779, 0.4397, 0.3286, 0.4553, 0.25, 0.4553, 0.25, 0.4397, 0.3286, 0.1527, 0.2097, 0.1755, 0.1755, 0.1755, 0.1755, 0.1527, 0.2097, 0.25, 0.0744, 0.3172, 0.08777, 0.3172, 0.08777, 0.25, 0.0744, 0.2349, 0.2864, 0.2221, 0.2779, 0.2221, 0.2779, 0.2349, 0.2864, 0.4553, 0.25, 0.4397, 0.1714, 0.4397, 0.1714, 0.4553, 0.25, 0.1446, 0.25, 0.1527, 0.2097, 0.1527, 0.2097, 0.1446, 0.25, 0.1828, 0.08777, 0.25, 0.0744, 0.25, 0.0744, 0.1828, 0.08777, 0.25, 0.2894, 0.2349, 0.2864, 0.2349, 0.2864, 0.25, 0.2894, 0.4397, 0.1714, 0.3952, 0.1048, 0.3952, 0.1048, 0.4397, 0.1714, 0.1527, 0.2903, 0.1446, 0.25, 0.1446, 0.25, 0.1527, 0.2903, 0.1258, 0.1258, 0.1828, 0.08777, 0.1828, 0.08777, 0.1258, 0.1258, 0.3952, 0.1048, 0.3286, 0.06029, 0.3286, 0.06029, 0.3952, 0.1048, 0.1755, 0.3245, 0.1527, 0.2903, 0.1527, 0.2903, 0.1755, 0.3245, 0.08777, 0.1828, 0.1258, 0.1258, 0.1258, 0.1258, 0.08777, 0.1828, 0.3286, 0.06029, 0.25, 0.04466, 0.25, 0.04466, 0.3286, 0.06029, 0.2097, 0.3473, 0.1755, 0.3245, 0.1755, 0.3245, 0.2097, 0.3473, 0.0744, 0.25, 0.08777, 0.1828, 0.08777, 0.1828, 0.0744, 0.25, 0.25, 0.04466, 0.1714, 0.06029, 0.1714, 0.06029, 0.25, 0.04466, 0.25, 0.3554, 0.2097, 0.3473, 0.2097, 0.3473, 0.25, 0.3554, 0.08777, 0.3172, 0.0744, 0.25, 0.0744, 0.25, 0.08777, 0.3172, 0.1714, 0.06029, 0.1048, 0.1048, 0.1048, 0.1048, 0.1714, 0.06029, 0.25, 0.3207, 0.2771, 0.3153, 0.2771, 0.3153, 0.25, 0.3207, 0.1258, 0.3742, 0.08777, 0.3172, 0.08777, 0.3172, 0.1258, 0.3742, 0.1048, 0.1048, 0.06029, 0.1714, 0.06029, 0.1714, 0.1048, 0.1048, 0.2771, 0.3153, 0.3, 0.3, 0.3, 0.3, 0.2771, 0.3153, 0.1828, 0.4122, 0.1258, 0.3742, 0.1258, 0.3742, 0.1828, 0.4122, 0.06029, 0.1714, 0.04466, 0.25, 0.04466, 0.25, 0.06029, 0.1714, 0.3, 0.3, 0.3153, 0.2771, 0.3153, 0.2771, 0.3, 0.3, 0.25, 0.4256, 0.1828, 0.4122, 0.1828, 0.4122, 0.25, 0.4256, 0.04466, 0.25, 0.06029, 0.3286, 0.06029, 0.3286, 0.04466, 0.25, 0.3153, 0.2771, 0.3207, 0.25, 0.3207, 0.25, 0.3153, 0.2771, 0.25, 0.3918, 0.3043, 0.381, 0.3043, 0.381, 0.25, 0.3918, 0.06029, 0.3286, 0.1048, 0.3952, 0.1048, 0.3952, 0.06029, 0.3286, 0.3207, 0.25, 0.3153, 0.2229, 0.3153, 0.2229, 0.3207, 0.25, 0.3043, 0.381, 0.3503, 0.3503, 0.3503, 0.3503, 0.3043, 0.381, 0.1048, 0.3952, 0.1714, 0.4397, 0.1714, 0.4397, 0.1048, 0.3952, 0.3153, 0.2229, 0.3, 0.2, 0.3, 0.2, 0.3153, 0.2229, 0.3503, 0.3503, 0.381, 0.3043, 0.381, 0.3043, 0.3503, 0.3503, 0.1714, 0.4397, 0.25, 0.4553, 0.25, 0.4553, 0.1714, 0.4397, 0.3, 0.2, 0.2771, 0.1847, 0.2771, 0.1847, 0.3, 0.2, 0.381, 0.3043, 0.3918, 0.25, 0.3918, 0.25, 0.381, 0.3043, 0.3418, 0.4717, 0.25, 0.49, 0.25, 0.49, 0.3418, 0.4717, 0.2771, 0.1847, 0.25, 0.1793, 0.25, 0.1793, 0.2771, 0.1847, 0.3918, 0.25, 0.381, 0.1957, 0.381, 0.1957, 0.3918, 0.25, 0.4197, 0.4197, 0.3418, 0.4717, 0.3418, 0.4717, 0.4197, 0.4197, 0.25, 0.1793, 0.2229, 0.1847, 0.2229, 0.1847, 0.25, 0.1793, 0.381, 0.1957, 0.3503, 0.1497, 0.3503, 0.1497, 0.381, 0.1957, 0.4717, 0.3418, 0.4197, 0.4197, 0.4197, 0.4197, 0.4717, 0.3418, 0.2229, 0.1847, 0.2, 0.2, 0.2, 0.2, 0.2229, 0.1847, 0.3503, 0.1497, 0.3043, 0.119, 0.3043, 0.119, 0.3503, 0.1497, 0.49, 0.25, 0.4717, 0.3418, 0.4717, 0.3418, 0.49, 0.25, 0.2, 0.2, 0.1847, 0.2229, 0.1847, 0.2229, 0.2, 0.2, 0.3043, 0.119, 0.25, 0.1082, 0.25, 0.1082, 0.3043, 0.119, 0.4717, 0.1582, 0.49, 0.25, 0.49, 0.25, 0.4717, 0.1582, 0.1847, 0.2229, 0.1793, 0.25, 0.1793, 0.25, 0.1847, 0.2229, 0.25, 0.1082, 0.1957, 0.119, 0.1957, 0.119, 0.25, 0.1082, 0.4197, 0.08029, 0.4717, 0.1582, 0.4717, 0.1582, 0.4197, 0.08029, 0.1793, 0.25, 0.1847, 0.2771, 0.1847, 0.2771, 0.1793, 0.25])
me_cylinder.materials.append(mat_before)
me_cylinder.materials.append(mat_before_001)
me_cylinder.materials.append(mat_before_002)
me_cylinder.update()
me_cylinder_001 = bpy.data.meshes.new('Cylinder.001')
me_cylinder_001.from_pydata([(1.872e-10, 1.157, 1.001), (0.3981, 0.961, 1.0), (0.7355, 0.7355, 1.0), (0.961, 0.3981, 1.0), (1.04, -1.097e-11, 1.0), (0.961, -0.3981, 1.0), (0.7355, -0.7355, 1.0), (0.3981, -0.961, 1.0), (1.872e-10, -1.157, 1.001), (-0.3981, -0.961, 1.0), (-0.7355, -0.7355, 1.0), (-0.961, -0.3981, 1.0), (-1.04, -1.097e-11, 1.0), (-0.961, 0.3981, 1.0), (-0.7355, 0.7355, 1.0), (-0.3981, 0.961, 1.0), (0.06156, 0.1486, 1.0), (-2.548e-08, 0.1609, 1.0), (0.1137, 0.1137, 1.0), (0.1486, 0.06156, 1.0), (0.1609, 2.526e-08, 1.0), (0.1486, -0.06156, 1.0), (0.1137, -0.1137, 1.0), (0.06156, -0.1486, 1.0), (2.445e-08, -0.1609, 1.0), (-0.06156, -0.1486, 1.0), (-0.1137, -0.1137, 1.0), (-0.1486, -0.06156, 1.0), (-0.1609, -2.456e-08, 1.0), (-0.1486, 0.06156, 1.0), (-0.1137, 0.1137, 1.0), (-0.06156, 0.1486, 1.0), (0.3055, 0.7376, 1.0), (-7.904e-10, 0.7984, 1.0), (0.5645, 0.5645, 1.0), (0.7376, 0.3055, 1.0), (0.7984, 2.099e-10, 1.0), (0.7376, -0.3055, 1.0), (0.5645, -0.5645, 1.0), (0.3055, -0.7376, 1.0), (-7.904e-10, -0.7984, 1.0), (-0.3055, -0.7376, 1.0), (-0.5645, -0.5645, 1.0), (-0.7376, -0.3055, 1.0), (-0.7984, 2.099e-10, 1.0), (-0.7376, 0.3055, 1.0), (-0.5645, 0.5645, 1.0), (-0.3055, 0.7376, 1.0), (0.2742, 0.662, 1.0), (-4.629e-10, 0.7165, 1.0), (0.5066, 0.5066, 1.0), (0.662, 0.2742, 1.0), (0.7165, 3.528e-10, 1.0), (0.662, -0.2742, 1.0), (0.5066, -0.5066, 1.0), (0.2742, -0.662, 1.0), (-4.629e-10, -0.7165, 1.0), (-0.2742, -0.662, 1.0), (-0.5066, -0.5066, 1.0), (-0.662, -0.2742, 1.0), (-0.7165, 3.528e-10, 1.0), (-0.662, 0.2742, 1.0), (-0.5066, 0.5066, 1.0), (-0.2742, 0.662, 1.0), (0.201, 0.4854, 1.0), (-1.632e-10, 0.5253, 1.0), (0.3715, 0.3715, 1.0), (0.4854, 0.201, 1.0), (0.5253, 5.169e-10, 1.0), (0.4854, -0.201, 1.0), (0.3715, -0.3715, 1.0), (0.201, -0.4854, 1.0), (-1.632e-10, -0.5253, 1.0), (-0.201, -0.4854, 1.0), (-0.3715, -0.3715, 1.0), (-0.4854, -0.201, 1.0), (-0.5253, 5.169e-10, 1.0), (-0.4854, 0.201, 1.0), (-0.3715, 0.3715, 1.0), (-0.201, 0.4854, 1.0), (0.1645, 0.3972, 1.0), (2.925e-09, 0.4299, 1.0), (0.304, 0.304, 1.0), (0.3972, 0.1645, 1.0), (0.4299, -3.035e-09, 1.0), (0.3972, -0.1645, 1.0), (0.304, -0.304, 1.0), (0.1645, -0.3972, 1.0), (-3.851e-09, -0.4299, 1.0), (-0.1645, -0.3972, 1.0), (-0.304, -0.304, 1.0), (-0.3972, -0.1645, 1.0), (-0.4299, 3.741e-09, 1.0), (-0.3972, 0.1645, 1.0), (-0.304, 0.304, 1.0), (-0.1645, 0.3972, 1.0), (0.09495, 0.2292, 1.0), (-9.423e-09, 0.2481, 1.0), (0.1754, 0.1754, 1.0), (0.2292, 0.09495, 1.0), (0.2481, 7.596e-09, 1.0), (0.2292, -0.09495, 1.0), (0.1754, -0.1754, 1.0), (0.09495, -0.2292, 1.0), (6.009e-09, -0.2481, 1.0), (-0.09495, -0.2292, 1.0), (-0.1754, -0.1754, 1.0), (-0.2292, -0.09495, 1.0), (-0.2481, -6.912e-09, 1.0), (-0.2292, 0.09495, 1.0), (-0.1754, 0.1754, 1.0), (-0.09495, 0.2292, 1.0), (0.3055, 0.7376, 0.9084), (-8.038e-10, 0.7984, 0.9084), (0.5645, 0.5645, 0.9084), (0.7376, 0.3055, 0.9084), (0.7984, 2.099e-10, 0.9084), (0.7376, -0.3055, 0.9084), (0.5645, -0.5645, 0.9084), (0.3055, -0.7376, 0.9084), (-8.038e-10, -0.7984, 0.9084), (-0.3055, -0.7376, 0.9084), (-0.5645, -0.5645, 0.9084), (-0.7376, -0.3055, 0.9084), (-0.7984, 2.099e-10, 0.9084), (-0.7376, 0.3055, 0.9084), (-0.5645, 0.5645, 0.9084), (-0.3055, 0.7376, 0.9084), (0.3981, 0.961, 0.9084), (1.736e-10, 1.157, 0.9077), (0.7355, 0.7355, 0.9084), (0.961, 0.3981, 0.9084), (1.04, -1.097e-11, 0.9084), (0.961, -0.3981, 0.9084), (0.7355, -0.7355, 0.9084), (0.3981, -0.961, 0.9084), (1.736e-10, -1.157, 0.9077), (-0.3981, -0.961, 0.9084), (-0.7355, -0.7355, 0.9084), (-0.961, -0.3981, 0.9084), (-1.04, -1.097e-11, 0.9084), (-0.961, 0.3981, 0.9084), (-0.7355, 0.7355, 0.9084), (-0.3981, 0.961, 0.9084), (0.2742, 0.662, 0.9084), (-4.762e-10, 0.7165, 0.9084), (0.5066, 0.5066, 0.9084), (0.662, 0.2742, 0.9084), (0.7165, 3.528e-10, 0.9084), (0.662, -0.2742, 0.9084), (0.5066, -0.5066, 0.9084), (0.2742, -0.662, 0.9084), (-4.762e-10, -0.7165, 0.9084), (-0.2742, -0.662, 0.9084), (-0.5066, -0.5066, 0.9084), (-0.662, -0.2742, 0.9084), (-0.7165, 3.528e-10, 0.9084), (-0.662, 0.2742, 0.9084), (-0.5066, 0.5066, 0.9084), (-0.2742, 0.662, 0.9084), (0.201, 0.4854, 0.9084), (-1.765e-10, 0.5253, 0.9084), (0.3715, 0.3715, 0.9084), (0.4854, 0.201, 0.9084), (0.5253, 5.169e-10, 0.9084), (0.4854, -0.201, 0.9084), (0.3715, -0.3715, 0.9084), (0.201, -0.4854, 0.9084), (-1.765e-10, -0.5253, 0.9084), (-0.201, -0.4854, 0.9084), (-0.3715, -0.3715, 0.9084), (-0.4854, -0.201, 0.9084), (-0.5253, 5.169e-10, 0.9084), (-0.4854, 0.201, 0.9084), (-0.3715, 0.3715, 0.9084), (-0.201, 0.4854, 0.9084), (0.1645, 0.3972, 0.9084), (2.912e-09, 0.4299, 0.9084), (0.304, 0.304, 0.9084), (0.3972, 0.1645, 0.9084), (0.4299, -3.035e-09, 0.9084), (0.3972, -0.1645, 0.9084), (0.304, -0.304, 0.9084), (0.1645, -0.3972, 0.9084), (-3.864e-09, -0.4299, 0.9084), (-0.1645, -0.3972, 0.9084), (-0.304, -0.304, 0.9084), (-0.3972, -0.1645, 0.9084), (-0.4299, 3.741e-09, 0.9084), (-0.3972, 0.1645, 0.9084), (-0.304, 0.304, 0.9084), (-0.1645, 0.3972, 0.9084), (0.09495, 0.2292, 0.9084), (-9.436e-09, 0.2481, 0.9084), (0.1754, 0.1754, 0.9084), (0.2292, 0.09495, 0.9084), (0.2481, 7.596e-09, 0.9084), (0.2292, -0.09495, 0.9084), (0.1754, -0.1754, 0.9084), (0.09495, -0.2292, 0.9084), (5.996e-09, -0.2481, 0.9084), (-0.09495, -0.2292, 0.9084), (-0.1754, -0.1754, 0.9084), (-0.2292, -0.09495, 0.9084), (-0.2481, -6.912e-09, 0.9084), (-0.2292, 0.09495, 0.9084), (-0.1754, 0.1754, 0.9084), (-0.09495, 0.2292, 0.9084), (0.06156, 0.1486, 0.9084), (-2.549e-08, 0.1609, 0.9084), (0.1137, 0.1137, 0.9084), (0.1486, 0.06156, 0.9084), (0.1609, 2.526e-08, 0.9084), (0.1486, -0.06156, 0.9084), (0.1137, -0.1137, 0.9084), (0.06156, -0.1486, 0.9084), (2.443e-08, -0.1609, 0.9084), (-0.06156, -0.1486, 0.9084), (-0.1137, -0.1137, 0.9084), (-0.1486, -0.06156, 0.9084), (-0.1609, -2.456e-08, 0.9084), (-0.1486, 0.06156, 0.9084), (-0.1137, 0.1137, 0.9084), (-0.06156, 0.1486, 0.9084)], [], [(16, 18, 19, 20, 21, 22, 23, 24, 25, 26, 27, 28, 29, 30, 31, 17), (33, 0, 1, 32), (32, 1, 2, 34), (34, 2, 3, 35), (35, 3, 4, 36), (36, 4, 5, 37), (37, 5, 6, 38), (38, 6, 7, 39), (39, 7, 8, 40), (40, 8, 9, 41), (41, 9, 10, 42), (42, 10, 11, 43), (43, 11, 12, 44), (44, 12, 13, 45), (45, 13, 14, 46), (46, 14, 15, 47), (47, 15, 0, 33), (65, 49, 48, 64), (64, 48, 50, 66), (66, 50, 51, 67), (67, 51, 52, 68), (68, 52, 53, 69), (69, 53, 54, 70), (70, 54, 55, 71), (71, 55, 56, 72), (72, 56, 57, 73), (73, 57, 58, 74), (74, 58, 59, 75), (75, 59, 60, 76), (76, 60, 61, 77), (77, 61, 62, 78), (78, 62, 63, 79), (79, 63, 49, 65), (97, 81, 80, 96), (96, 80, 82, 98), (98, 82, 83, 99), (99, 83, 84, 100), (100, 84, 85, 101), (101, 85, 86, 102), (102, 86, 87, 103), (103, 87, 88, 104), (104, 88, 89, 105), (105, 89, 90, 106), (106, 90, 91, 107), (107, 91, 92, 108), (108, 92, 93, 109), (109, 93, 94, 110), (110, 94, 95, 111), (111, 95, 81, 97), (208, 209, 223, 222, 221, 220, 219, 218, 217, 216, 215, 214, 213, 212, 211, 210), (113, 112, 128, 129), (112, 114, 130, 128), (114, 115, 131, 130), (115, 116, 132, 131), (116, 117, 133, 132), (117, 118, 134, 133), (118, 119, 135, 134), (119, 120, 136, 135), (120, 121, 137, 136), (121, 122, 138, 137), (122, 123, 139, 138), (123, 124, 140, 139), (124, 125, 141, 140), (125, 126, 142, 141), (126, 127, 143, 142), (127, 113, 129, 143), (161, 160, 144, 145), (160, 162, 146, 144), (162, 163, 147, 146), (163, 164, 148, 147), (164, 165, 149, 148), (165, 166, 150, 149), (166, 167, 151, 150), (167, 168, 152, 151), (168, 169, 153, 152), (169, 170, 154, 153), (170, 171, 155, 154), (171, 172, 156, 155), (172, 173, 157, 156), (173, 174, 158, 157), (174, 175, 159, 158), (175, 161, 145, 159), (193, 192, 176, 177), (192, 194, 178, 176), (194, 195, 179, 178), (195, 196, 180, 179), (196, 197, 181, 180), (197, 198, 182, 181), (198, 199, 183, 182), (199, 200, 184, 183), (200, 201, 185, 184), (201, 202, 186, 185), (202, 203, 187, 186), (203, 204, 188, 187), (204, 205, 189, 188), (205, 206, 190, 189), (206, 207, 191, 190), (207, 193, 177, 191), (73, 74, 170, 169), (7, 6, 134, 135), (109, 110, 206, 205), (74, 75, 171, 170), (8, 7, 135, 136), (110, 111, 207, 206), (75, 76, 172, 171), (9, 8, 136, 137), (111, 97, 193, 207), (76, 77, 173, 172), (10, 9, 137, 138), (77, 78, 174, 173), (11, 10, 138, 139), (78, 79, 175, 174), (12, 11, 139, 140), (79, 65, 161, 175), (13, 12, 140, 141), (14, 13, 141, 142), (15, 14, 142, 143), (0, 15, 143, 129), (16, 17, 209, 208), (18, 16, 208, 210), (19, 18, 210, 211), (20, 19, 211, 212), (80, 81, 177, 176), (21, 20, 212, 213), (82, 80, 176, 178), (22, 21, 213, 214), (83, 82, 178, 179), (23, 22, 214, 215), (84, 83, 179, 180), (48, 49, 145, 144), (24, 23, 215, 216), (85, 84, 180, 181), (50, 48, 144, 146), (25, 24, 216, 217), (86, 85, 181, 182), (51, 50, 146, 147), (26, 25, 217, 218), (87, 86, 182, 183), (52, 51, 147, 148), (27, 26, 218, 219), (33, 32, 112, 113), (88, 87, 183, 184), (53, 52, 148, 149), (28, 27, 219, 220), (32, 34, 114, 112), (89, 88, 184, 185), (54, 53, 149, 150), (29, 28, 220, 221), (34, 35, 115, 114), (90, 89, 185, 186), (55, 54, 150, 151), (30, 29, 221, 222), (35, 36, 116, 115), (91, 90, 186, 187), (56, 55, 151, 152), (31, 30, 222, 223), (36, 37, 117, 116), (92, 91, 187, 188), (57, 56, 152, 153), (17, 31, 223, 209), (37, 38, 118, 117), (93, 92, 188, 189), (58, 57, 153, 154), (38, 39, 119, 118), (94, 93, 189, 190), (59, 58, 154, 155), (39, 40, 120, 119), (95, 94, 190, 191), (60, 59, 155, 156), (40, 41, 121, 120), (81, 95, 191, 177), (61, 60, 156, 157), (41, 42, 122, 121), (97, 96, 192, 193), (62, 61, 157, 158), (42, 43, 123, 122), (96, 98, 194, 192), (63, 62, 158, 159), (43, 44, 124, 123), (98, 99, 195, 194), (49, 63, 159, 145), (44, 45, 125, 124), (99, 100, 196, 195), (65, 64, 160, 161), (45, 46, 126, 125), (100, 101, 197, 196), (64, 66, 162, 160), (46, 47, 127, 126), (101, 102, 198, 197), (66, 67, 163, 162), (47, 33, 113, 127), (102, 103, 199, 198), (67, 68, 164, 163), (1, 0, 129, 128), (103, 104, 200, 199), (68, 69, 165, 164), (2, 1, 128, 130), (104, 105, 201, 200), (69, 70, 166, 165), (3, 2, 130, 131), (105, 106, 202, 201), (70, 71, 167, 166), (4, 3, 131, 132), (106, 107, 203, 202), (71, 72, 168, 167), (5, 4, 132, 133), (107, 108, 204, 203), (72, 73, 169, 168), (6, 5, 133, 134), (108, 109, 205, 204)])
me_cylinder_001.polygons.foreach_set('use_smooth', [True] * 210)
me_cylinder_001.polygons.foreach_set('material_index', [1, 0, 0, 0, 0, 0, 0, 0, 0, 0, 0, 0, 0, 0, 0, 0, 0, 0, 0, 0, 0, 0, 0, 0, 0, 0, 0, 0, 0, 0, 0, 0, 0, 2, 2, 2, 2, 2, 2, 2, 2, 2, 2, 2, 2, 2, 2, 2, 2, 1, 0, 0, 0, 0, 0, 0, 0, 0, 0, 0, 0, 0, 0, 0, 0, 0, 0, 0, 0, 0, 0, 0, 0, 0, 0, 0, 0, 0, 0, 0, 0, 0, 2, 2, 2, 2, 2, 2, 2, 2, 2, 2, 2, 2, 2, 2, 2, 2, 0, 0, 2, 0, 0, 2, 0, 0, 2, 0, 0, 0, 0, 0, 0, 0, 0, 0, 0, 0, 1, 1, 1, 1, 2, 1, 2, 1, 2, 1, 2, 0, 1, 2, 0, 1, 0, 0, 1, 0, 0, 1, 0, 0, 0, 1, 0, 0, 0, 1, 0, 0, 0, 1, 0, 0, 0, 1, 0, 0, 0, 1, 0, 0, 0, 0, 2, 0, 0, 2, 0, 0, 2, 0, 0, 2, 0, 0, 2, 0, 0, 2, 0, 0, 2, 0, 0, 2, 0, 0, 2, 0, 0, 2, 0, 0, 2, 0, 0, 2, 0, 0, 2, 0, 0, 2, 0, 0, 2, 0, 0, 2])
_k = {(32, 33): 0.82282, (32, 34): 0.82282, (34, 35): 0.82282, (35, 36): 0.82282, (36, 37): 0.82282, (37, 38): 0.82282, (38, 39): 0.82282, (39, 40): 0.82282, (40, 41): 0.82282, (41, 42): 0.82282, (42, 43): 0.82282, (43, 44): 0.82282, (44, 45): 0.82282, (45, 46): 0.82282, (46, 47): 0.82282, (33, 47): 0.82282, (0, 1): 0.82282, (1, 2): 0.82282, (2, 3): 0.82282, (3, 4): 0.82282, (4, 5): 0.82282, (5, 6): 0.82282, (6, 7): 0.82282, (7, 8): 0.82282, (8, 9): 0.82282, (9, 10): 0.82282, (10, 11): 0.82282, (11, 12): 0.82282, (12, 13): 0.82282, (13, 14): 0.82282, (14, 15): 0.82282, (0, 15): 0.82282, (48, 49): 0.82282, (48, 50): 0.82282, (50, 51): 0.82282, (51, 52): 0.82282, (52, 53): 0.82282, (53, 54): 0.82282, (54, 55): 0.82282, (55, 56): 0.82282, (56, 57): 0.82282, (57, 58): 0.82282, (58, 59): 0.82282, (59, 60): 0.82282, (60, 61): 0.82282, (61, 62): 0.82282, (62, 63): 0.82282, (49, 63): 0.82282, (64, 65): 0.82282, (64, 66): 0.82282, (66, 67): 0.82282, (67, 68): 0.82282, (68, 69): 0.82282, (69, 70): 0.82282, (70, 71): 0.82282, (71, 72): 0.82282, (72, 73): 0.82282, (73, 74): 0.82282, (74, 75): 0.82282, (75, 76): 0.82282, (76, 77): 0.82282, (77, 78): 0.82282, (78, 79): 0.82282, (65, 79): 0.82282, (80, 81): 0.82282, (80, 82): 0.82282, (82, 83): 0.82282, (83, 84): 0.82282, (84, 85): 0.82282, (85, 86): 0.82282, (86, 87): 0.82282, (87, 88): 0.82282, (88, 89): 0.82282, (89, 90): 0.82282, (90, 91): 0.82282, (91, 92): 0.82282, (92, 93): 0.82282, (93, 94): 0.82282, (94, 95): 0.82282, (81, 95): 0.82282, (96, 97): 0.82282, (96, 98): 0.82282, (98, 99): 0.82282, (99, 100): 0.82282, (100, 101): 0.82282, (101, 102): 0.82282, (102, 103): 0.82282, (103, 104): 0.82282, (104, 105): 0.82282, (105, 106): 0.82282, (106, 107): 0.82282, (107, 108): 0.82282, (108, 109): 0.82282, (109, 110): 0.82282, (110, 111): 0.82282, (97, 111): 0.82282, (16, 17): 0.82282, (16, 18): 0.82282, (18, 19): 0.82282, (19, 20): 0.82282, (20, 21): 0.82282, (21, 22): 0.82282, (22, 23): 0.82282, (23, 24): 0.82282, (24, 25): 0.82282, (25, 26): 0.82282, (26, 27): 0.82282, (27, 28): 0.82282, (28, 29): 0.82282, (29, 30): 0.82282, (30, 31): 0.82282, (17, 31): 0.82282, (112, 113): 0.82282, (112, 114): 0.82282, (114, 115): 0.82282, (115, 116): 0.82282, (116, 117): 0.82282, (117, 118): 0.82282, (118, 119): 0.82282, (119, 120): 0.82282, (120, 121): 0.82282, (121, 122): 0.82282, (122, 123): 0.82282, (123, 124): 0.82282, (124, 125): 0.82282, (125, 126): 0.82282, (126, 127): 0.82282, (113, 127): 0.82282, (128, 129): 0.82282, (128, 130): 0.82282, (130, 131): 0.82282, (131, 132): 0.82282, (132, 133): 0.82282, (133, 134): 0.82282, (134, 135): 0.82282, (135, 136): 0.82282, (136, 137): 0.82282, (137, 138): 0.82282, (138, 139): 0.82282, (139, 140): 0.82282, (140, 141): 0.82282, (141, 142): 0.82282, (142, 143): 0.82282, (129, 143): 0.82282, (144, 145): 0.82282, (144, 146): 0.82282, (146, 147): 0.82282, (147, 148): 0.82282, (148, 149): 0.82282, (149, 150): 0.82282, (150, 151): 0.82282, (151, 152): 0.82282, (152, 153): 0.82282, (153, 154): 0.82282, (154, 155): 0.82282, (155, 156): 0.82282, (156, 157): 0.82282, (157, 158): 0.82282, (158, 159): 0.82282, (145, 159): 0.82282, (160, 161): 0.82282, (160, 162): 0.82282, (162, 163): 0.82282, (163, 164): 0.82282, (164, 165): 0.82282, (165, 166): 0.82282, (166, 167): 0.82282, (167, 168): 0.82282, (168, 169): 0.82282, (169, 170): 0.82282, (170, 171): 0.82282, (171, 172): 0.82282, (172, 173): 0.82282, (173, 174): 0.82282, (174, 175): 0.82282, (161, 175): 0.82282, (176, 177): 0.82282, (176, 178): 0.82282, (178, 179): 0.82282, (179, 180): 0.82282, (180, 181): 0.82282, (181, 182): 0.82282, (182, 183): 0.82282, (183, 184): 0.82282, (184, 185): 0.82282, (185, 186): 0.82282, (186, 187): 0.82282, (187, 188): 0.82282, (188, 189): 0.82282, (189, 190): 0.82282, (190, 191): 0.82282, (177, 191): 0.82282, (192, 193): 0.82282, (192, 194): 0.82282, (194, 195): 0.82282, (195, 196): 0.82282, (196, 197): 0.82282, (197, 198): 0.82282, (198, 199): 0.82282, (199, 200): 0.82282, (200, 201): 0.82282, (201, 202): 0.82282, (202, 203): 0.82282, (203, 204): 0.82282, (204, 205): 0.82282, (205, 206): 0.82282, (206, 207): 0.82282, (193, 207): 0.82282, (208, 209): 0.82282, (208, 210): 0.82282, (210, 211): 0.82282, (211, 212): 0.82282, (212, 213): 0.82282, (213, 214): 0.82282, (214, 215): 0.82282, (215, 216): 0.82282, (216, 217): 0.82282, (217, 218): 0.82282, (218, 219): 0.82282, (219, 220): 0.82282, (220, 221): 0.82282, (221, 222): 0.82282, (222, 223): 0.82282, (209, 223): 0.82282, (8, 136): 1.0, (0, 129): 1.0}
me_cylinder_001.attributes.new('crease_edge', 'FLOAT', 'EDGE').data.foreach_set('value', [_k.get((min(e.vertices), max(e.vertices)), 0.0) for e in me_cylinder_001.edges])
_uv = me_cylinder_001.uv_layers.new(name='UVMap')
_uv.uv.foreach_set('vector', [0.2651, 0.2864, 0.2779, 0.2779, 0.2864, 0.2651, 0.2894, 0.25, 0.2864, 0.2349, 0.2779, 0.2221, 0.2651, 0.2136, 0.25, 0.2106, 0.2349, 0.2136, 0.2221, 0.2221, 0.2136, 0.2349, 0.2106, 0.25, 0.2136, 0.2651, 0.2221, 0.2779, 0.2349, 0.2864, 0.25, 0.2894, 0.25, 0.4553, 0.25, 0.49, 0.3418, 0.4717, 0.3286, 0.4397, 0.3286, 0.4397, 0.3418, 0.4717, 0.4197, 0.4197, 0.3952, 0.3952, 0.3952, 0.3952, 0.4197, 0.4197, 0.4717, 0.3418, 0.4397, 0.3286, 0.4397, 0.3286, 0.4717, 0.3418, 0.49, 0.25, 0.4553, 0.25, 0.4553, 0.25, 0.49, 0.25, 0.4717, 0.1582, 0.4397, 0.1714, 0.4397, 0.1714, 0.4717, 0.1582, 0.4197, 0.08029, 0.3952, 0.1048, 0.3952, 0.1048, 0.4197, 0.08029, 0.3418, 0.02827, 0.3286, 0.06029, 0.3286, 0.06029, 0.3418, 0.02827, 0.25, 0.01, 0.25, 0.04466, 0.25, 0.04466, 0.25, 0.01, 0.1582, 0.02827, 0.1714, 0.06029, 0.1714, 0.06029, 0.1582, 0.02827, 0.08029, 0.08029, 0.1048, 0.1048, 0.1048, 0.1048, 0.08029, 0.08029, 0.02827, 0.1582, 0.06029, 0.1714, 0.06029, 0.1714, 0.02827, 0.1582, 0.01, 0.25, 0.04466, 0.25, 0.04466, 0.25, 0.01, 0.25, 0.02827, 0.3418, 0.06029, 0.3286, 0.06029, 0.3286, 0.02827, 0.3418, 0.08029, 0.4197, 0.1048, 0.3952, 0.1048, 0.3952, 0.08029, 0.4197, 0.1582, 0.4717, 0.1714, 0.4397, 0.1714, 0.4397, 0.1582, 0.4717, 0.25, 0.49, 0.25, 0.4553, 0.25, 0.3918, 0.25, 0.4256, 0.3172, 0.4122, 0.3043, 0.381, 0.3043, 0.381, 0.3172, 0.4122, 0.3742, 0.3742, 0.3503, 0.3503, 0.3503, 0.3503, 0.3742, 0.3742, 0.4122, 0.3172, 0.381, 0.3043, 0.381, 0.3043, 0.4122, 0.3172, 0.4256, 0.25, 0.3918, 0.25, 0.3918, 0.25, 0.4256, 0.25, 0.4122, 0.1828, 0.381, 0.1957, 0.381, 0.1957, 0.4122, 0.1828, 0.3742, 0.1258, 0.3503, 0.1497, 0.3503, 0.1497, 0.3742, 0.1258, 0.3172, 0.08777, 0.3043, 0.119, 0.3043, 0.119, 0.3172, 0.08777, 0.25, 0.0744, 0.25, 0.1082, 0.25, 0.1082, 0.25, 0.0744, 0.1828, 0.08777, 0.1957, 0.119, 0.1957, 0.119, 0.1828, 0.08777, 0.1258, 0.1258, 0.1497, 0.1497, 0.1497, 0.1497, 0.1258, 0.1258, 0.08777, 0.1828, 0.119, 0.1957, 0.119, 0.1957, 0.08777, 0.1828, 0.0744, 0.25, 0.1082, 0.25, 0.1082, 0.25, 0.0744, 0.25, 0.08777, 0.3172, 0.119, 0.3043, 0.119, 0.3043, 0.08777, 0.3172, 0.1258, 0.3742, 0.1497, 0.3503, 0.1497, 0.3503, 0.1258, 0.3742, 0.1828, 0.4122, 0.1957, 0.381, 0.1957, 0.381, 0.1828, 0.4122, 0.25, 0.4256, 0.25, 0.3918, 0.25, 0.3207, 0.25, 0.3554, 0.2903, 0.3473, 0.2771, 0.3153, 0.2771, 0.3153, 0.2903, 0.3473, 0.3245, 0.3245, 0.3, 0.3, 0.3, 0.3, 0.3245, 0.3245, 0.3473, 0.2903, 0.3153, 0.2771, 0.3153, 0.2771, 0.3473, 0.2903, 0.3554, 0.25, 0.3207, 0.25, 0.3207, 0.25, 0.3554, 0.25, 0.3473, 0.2097, 0.3153, 0.2229, 0.3153, 0.2229, 0.3473, 0.2097, 0.3245, 0.1755, 0.3, 0.2, 0.3, 0.2, 0.3245, 0.1755, 0.2903, 0.1527, 0.2771, 0.1847, 0.2771, 0.1847, 0.2903, 0.1527, 0.25, 0.1446, 0.25, 0.1793, 0.25, 0.1793, 0.25, 0.1446, 0.2097, 0.1527, 0.2229, 0.1847, 0.2229, 0.1847, 0.2097, 0.1527, 0.1755, 0.1755, 0.2, 0.2, 0.2, 0.2, 0.1755, 0.1755, 0.1527, 0.2097, 0.1847, 0.2229, 0.1847, 0.2229, 0.1527, 0.2097, 0.1446, 0.25, 0.1793, 0.25, 0.1793, 0.25, 0.1446, 0.25, 0.1527, 0.2903, 0.1847, 0.2771, 0.1847, 0.2771, 0.1527, 0.2903, 0.1755, 0.3245, 0.2, 0.3, 0.2, 0.3, 0.1755, 0.3245, 0.2097, 0.3473, 0.2229, 0.3153, 0.2229, 0.3153, 0.2097, 0.3473, 0.25, 0.3554, 0.25, 0.3207, 0.2651, 0.2864, 0.25, 0.2894, 0.2349, 0.2864, 0.2221, 0.2779, 0.2136, 0.2651, 0.2106, 0.25, 0.2136, 0.2349, 0.2221, 0.2221, 0.2349, 0.2136, 0.25, 0.2106, 0.2651, 0.2136, 0.2779, 0.2221, 0.2864, 0.2349, 0.2894, 0.25, 0.2864, 0.2651, 0.2779, 0.2779, 0.25, 0.4553, 0.3286, 0.4397, 0.3418, 0.4717, 0.25, 0.49, 0.3286, 0.4397, 0.3952, 0.3952, 0.4197, 0.4197, 0.3418, 0.4717, 0.3952, 0.3952, 0.4397, 0.3286, 0.4717, 0.3418, 0.4197, 0.4197, 0.4397, 0.3286, 0.4553, 0.25, 0.49, 0.25, 0.4717, 0.3418, 0.4553, 0.25, 0.4397, 0.1714, 0.4717, 0.1582, 0.49, 0.25, 0.4397, 0.1714, 0.3952, 0.1048, 0.4197, 0.08029, 0.4717, 0.1582, 0.3952, 0.1048, 0.3286, 0.06029, 0.3418, 0.02827, 0.4197, 0.08029, 0.3286, 0.06029, 0.25, 0.04466, 0.25, 0.01, 0.3418, 0.02827, 0.25, 0.04466, 0.1714, 0.06029, 0.1582, 0.02827, 0.25, 0.01, 0.1714, 0.06029, 0.1048, 0.1048, 0.08029, 0.08029, 0.1582, 0.02827, 0.1048, 0.1048, 0.06029, 0.1714, 0.02827, 0.1582, 0.08029, 0.08029, 0.06029, 0.1714, 0.04466, 0.25, 0.01, 0.25, 0.02827, 0.1582, 0.04466, 0.25, 0.06029, 0.3286, 0.02827, 0.3418, 0.01, 0.25, 0.06029, 0.3286, 0.1048, 0.3952, 0.08029, 0.4197, 0.02827, 0.3418, 0.1048, 0.3952, 0.1714, 0.4397, 0.1582, 0.4717, 0.08029, 0.4197, 0.1714, 0.4397, 0.25, 0.4553, 0.25, 0.49, 0.1582, 0.4717, 0.25, 0.3918, 0.3043, 0.381, 0.3172, 0.4122, 0.25, 0.4256, 0.3043, 0.381, 0.3503, 0.3503, 0.3742, 0.3742, 0.3172, 0.4122, 0.3503, 0.3503, 0.381, 0.3043, 0.4122, 0.3172, 0.3742, 0.3742, 0.381, 0.3043, 0.3918, 0.25, 0.4256, 0.25, 0.4122, 0.3172, 0.3918, 0.25, 0.381, 0.1957, 0.4122, 0.1828, 0.4256, 0.25, 0.381, 0.1957, 0.3503, 0.1497, 0.3742, 0.1258, 0.4122, 0.1828, 0.3503, 0.1497, 0.3043, 0.119, 0.3172, 0.08777, 0.3742, 0.1258, 0.3043, 0.119, 0.25, 0.1082, 0.25, 0.0744, 0.3172, 0.08777, 0.25, 0.1082, 0.1957, 0.119, 0.1828, 0.08777, 0.25, 0.0744, 0.1957, 0.119, 0.1497, 0.1497, 0.1258, 0.1258, 0.1828, 0.08777, 0.1497, 0.1497, 0.119, 0.1957, 0.08777, 0.1828, 0.1258, 0.1258, 0.119, 0.1957, 0.1082, 0.25, 0.0744, 0.25, 0.08777, 0.1828, 0.1082, 0.25, 0.119, 0.3043, 0.08777, 0.3172, 0.0744, 0.25, 0.119, 0.3043, 0.1497, 0.3503, 0.1258, 0.3742, 0.08777, 0.3172, 0.1497, 0.3503, 0.1957, 0.381, 0.1828, 0.4122, 0.1258, 0.3742, 0.1957, 0.381, 0.25, 0.3918, 0.25, 0.4256, 0.1828, 0.4122, 0.25, 0.3207, 0.2771, 0.3153, 0.2903, 0.3473, 0.25, 0.3554, 0.2771, 0.3153, 0.3, 0.3, 0.3245, 0.3245, 0.2903, 0.3473, 0.3, 0.3, 0.3153, 0.2771, 0.3473, 0.2903, 0.3245, 0.3245, 0.3153, 0.2771, 0.3207, 0.25, 0.3554, 0.25, 0.3473, 0.2903, 0.3207, 0.25, 0.3153, 0.2229, 0.3473, 0.2097, 0.3554, 0.25, 0.3153, 0.2229, 0.3, 0.2, 0.3245, 0.1755, 0.3473, 0.2097, 0.3, 0.2, 0.2771, 0.1847, 0.2903, 0.1527, 0.3245, 0.1755, 0.2771, 0.1847, 0.25, 0.1793, 0.25, 0.1446, 0.2903, 0.1527, 0.25, 0.1793, 0.2229, 0.1847, 0.2097, 0.1527, 0.25, 0.1446, 0.2229, 0.1847, 0.2, 0.2, 0.1755, 0.1755, 0.2097, 0.1527, 0.2, 0.2, 0.1847, 0.2229, 0.1527, 0.2097, 0.1755, 0.1755, 0.1847, 0.2229, 0.1793, 0.25, 0.1446, 0.25, 0.1527, 0.2097, 0.1793, 0.25, 0.1847, 0.2771, 0.1527, 0.2903, 0.1446, 0.25, 0.1847, 0.2771, 0.2, 0.3, 0.1755, 0.3245, 0.1527, 0.2903, 0.2, 0.3, 0.2229, 0.3153, 0.2097, 0.3473, 0.1755, 0.3245, 0.2229, 0.3153, 0.25, 0.3207, 0.25, 0.3554, 0.2097, 0.3473, 0.1957, 0.119, 0.1497, 0.1497, 0.1497, 0.1497, 0.1957, 0.119, 0.3418, 0.02827, 0.4197, 0.08029, 0.4197, 0.08029, 0.3418, 0.02827, 0.1847, 0.2771, 0.2, 0.3, 0.2, 0.3, 0.1847, 0.2771, 0.1497, 0.1497, 0.119, 0.1957, 0.119, 0.1957, 0.1497, 0.1497, 0.25, 0.01, 0.3418, 0.02827, 0.3418, 0.02827, 0.25, 0.01, 0.2, 0.3, 0.2229, 0.3153, 0.2229, 0.3153, 0.2, 0.3, 0.119, 0.1957, 0.1082, 0.25, 0.1082, 0.25, 0.119, 0.1957, 0.1582, 0.02827, 0.25, 0.01, 0.25, 0.01, 0.1582, 0.02827, 0.2229, 0.3153, 0.25, 0.3207, 0.25, 0.3207, 0.2229, 0.3153, 0.1082, 0.25, 0.119, 0.3043, 0.119, 0.3043, 0.1082, 0.25, 0.08029, 0.08029, 0.1582, 0.02827, 0.1582, 0.02827, 0.08029, 0.08029, 0.119, 0.3043, 0.1497, 0.3503, 0.1497, 0.3503, 0.119, 0.3043, 0.02827, 0.1582, 0.08029, 0.08029, 0.08029, 0.08029, 0.02827, 0.1582, 0.1497, 0.3503, 0.1957, 0.381, 0.1957, 0.381, 0.1497, 0.3503, 0.01, 0.25, 0.02827, 0.1582, 0.02827, 0.1582, 0.01, 0.25, 0.1957, 0.381, 0.25, 0.3918, 0.25, 0.3918, 0.1957, 0.381, 0.02827, 0.3418, 0.01, 0.25, 0.01, 0.25, 0.02827, 0.3418, 0.08029, 0.4197, 0.02827, 0.3418, 0.02827, 0.3418, 0.08029, 0.4197, 0.1582, 0.4717, 0.08029, 0.4197, 0.08029, 0.4197, 0.1582, 0.4717, 0.25, 0.49, 0.1582, 0.4717, 0.1582, 0.4717, 0.25, 0.49, 0.2651, 0.2864, 0.25, 0.2894, 0.25, 0.2894, 0.2651, 0.2864, 0.2779, 0.2779, 0.2651, 0.2864, 0.2651, 0.2864, 0.2779, 0.2779, 0.2864, 0.2651, 0.2779, 0.2779, 0.2779, 0.2779, 0.2864, 0.2651, 0.2894, 0.25, 0.2864, 0.2651, 0.2864, 0.2651, 0.2894, 0.25, 0.2903, 0.3473, 0.25, 0.3554, 0.25, 0.3554, 0.2903, 0.3473, 0.2864, 0.2349, 0.2894, 0.25, 0.2894, 0.25, 0.2864, 0.2349, 0.3245, 0.3245, 0.2903, 0.3473, 0.2903, 0.3473, 0.3245, 0.3245, 0.2779, 0.2221, 0.2864, 0.2349, 0.2864, 0.2349, 0.2779, 0.2221, 0.3473, 0.2903, 0.3245, 0.3245, 0.3245, 0.3245, 0.3473, 0.2903, 0.2651, 0.2136, 0.2779, 0.2221, 0.2779, 0.2221, 0.2651, 0.2136, 0.3554, 0.25, 0.3473, 0.2903, 0.3473, 0.2903, 0.3554, 0.25, 0.3172, 0.4122, 0.25, 0.4256, 0.25, 0.4256, 0.3172, 0.4122, 0.25, 0.2106, 0.2651, 0.2136, 0.2651, 0.2136, 0.25, 0.2106, 0.3473, 0.2097, 0.3554, 0.25, 0.3554, 0.25, 0.3473, 0.2097, 0.3742, 0.3742, 0.3172, 0.4122, 0.3172, 0.4122, 0.3742, 0.3742, 0.2349, 0.2136, 0.25, 0.2106, 0.25, 0.2106, 0.2349, 0.2136, 0.3245, 0.1755, 0.3473, 0.2097, 0.3473, 0.2097, 0.3245, 0.1755, 0.4122, 0.3172, 0.3742, 0.3742, 0.3742, 0.3742, 0.4122, 0.3172, 0.2221, 0.2221, 0.2349, 0.2136, 0.2349, 0.2136, 0.2221, 0.2221, 0.2903, 0.1527, 0.3245, 0.1755, 0.3245, 0.1755, 0.2903, 0.1527, 0.4256, 0.25, 0.4122, 0.3172, 0.4122, 0.3172, 0.4256, 0.25, 0.2136, 0.2349, 0.2221, 0.2221, 0.2221, 0.2221, 0.2136, 0.2349, 0.25, 0.4553, 0.3286, 0.4397, 0.3286, 0.4397, 0.25, 0.4553, 0.25, 0.1446, 0.2903, 0.1527, 0.2903, 0.1527, 0.25, 0.1446, 0.4122, 0.1828, 0.4256, 0.25, 0.4256, 0.25, 0.4122, 0.1828, 0.2106, 0.25, 0.2136, 0.2349, 0.2136, 0.2349, 0.2106, 0.25, 0.3286, 0.4397, 0.3952, 0.3952, 0.3952, 0.3952, 0.3286, 0.4397, 0.2097, 0.1527, 0.25, 0.1446, 0.25, 0.1446, 0.2097, 0.1527, 0.3742, 0.1258, 0.4122, 0.1828, 0.4122, 0.1828, 0.3742, 0.1258, 0.2136, 0.2651, 0.2106, 0.25, 0.2106, 0.25, 0.2136, 0.2651, 0.3952, 0.3952, 0.4397, 0.3286, 0.4397, 0.3286, 0.3952, 0.3952, 0.1755, 0.1755, 0.2097, 0.1527, 0.2097, 0.1527, 0.1755, 0.1755, 0.3172, 0.08777, 0.3742, 0.1258, 0.3742, 0.1258, 0.3172, 0.08777, 0.2221, 0.2779, 0.2136, 0.2651, 0.2136, 0.2651, 0.2221, 0.2779, 0.4397, 0.3286, 0.4553, 0.25, 0.4553, 0.25, 0.4397, 0.3286, 0.1527, 0.2097, 0.1755, 0.1755, 0.1755, 0.1755, 0.1527, 0.2097, 0.25, 0.0744, 0.3172, 0.08777, 0.3172, 0.08777, 0.25, 0.0744, 0.2349, 0.2864, 0.2221, 0.2779, 0.2221, 0.2779, 0.2349, 0.2864, 0.4553, 0.25, 0.4397, 0.1714, 0.4397, 0.1714, 0.4553, 0.25, 0.1446, 0.25, 0.1527, 0.2097, 0.1527, 0.2097, 0.1446, 0.25, 0.1828, 0.08777, 0.25, 0.0744, 0.25, 0.0744, 0.1828, 0.08777, 0.25, 0.2894, 0.2349, 0.2864, 0.2349, 0.2864, 0.25, 0.2894, 0.4397, 0.1714, 0.3952, 0.1048, 0.3952, 0.1048, 0.4397, 0.1714, 0.1527, 0.2903, 0.1446, 0.25, 0.1446, 0.25, 0.1527, 0.2903, 0.1258, 0.1258, 0.1828, 0.08777, 0.1828, 0.08777, 0.1258, 0.1258, 0.3952, 0.1048, 0.3286, 0.06029, 0.3286, 0.06029, 0.3952, 0.1048, 0.1755, 0.3245, 0.1527, 0.2903, 0.1527, 0.2903, 0.1755, 0.3245, 0.08777, 0.1828, 0.1258, 0.1258, 0.1258, 0.1258, 0.08777, 0.1828, 0.3286, 0.06029, 0.25, 0.04466, 0.25, 0.04466, 0.3286, 0.06029, 0.2097, 0.3473, 0.1755, 0.3245, 0.1755, 0.3245, 0.2097, 0.3473, 0.0744, 0.25, 0.08777, 0.1828, 0.08777, 0.1828, 0.0744, 0.25, 0.25, 0.04466, 0.1714, 0.06029, 0.1714, 0.06029, 0.25, 0.04466, 0.25, 0.3554, 0.2097, 0.3473, 0.2097, 0.3473, 0.25, 0.3554, 0.08777, 0.3172, 0.0744, 0.25, 0.0744, 0.25, 0.08777, 0.3172, 0.1714, 0.06029, 0.1048, 0.1048, 0.1048, 0.1048, 0.1714, 0.06029, 0.25, 0.3207, 0.2771, 0.3153, 0.2771, 0.3153, 0.25, 0.3207, 0.1258, 0.3742, 0.08777, 0.3172, 0.08777, 0.3172, 0.1258, 0.3742, 0.1048, 0.1048, 0.06029, 0.1714, 0.06029, 0.1714, 0.1048, 0.1048, 0.2771, 0.3153, 0.3, 0.3, 0.3, 0.3, 0.2771, 0.3153, 0.1828, 0.4122, 0.1258, 0.3742, 0.1258, 0.3742, 0.1828, 0.4122, 0.06029, 0.1714, 0.04466, 0.25, 0.04466, 0.25, 0.06029, 0.1714, 0.3, 0.3, 0.3153, 0.2771, 0.3153, 0.2771, 0.3, 0.3, 0.25, 0.4256, 0.1828, 0.4122, 0.1828, 0.4122, 0.25, 0.4256, 0.04466, 0.25, 0.06029, 0.3286, 0.06029, 0.3286, 0.04466, 0.25, 0.3153, 0.2771, 0.3207, 0.25, 0.3207, 0.25, 0.3153, 0.2771, 0.25, 0.3918, 0.3043, 0.381, 0.3043, 0.381, 0.25, 0.3918, 0.06029, 0.3286, 0.1048, 0.3952, 0.1048, 0.3952, 0.06029, 0.3286, 0.3207, 0.25, 0.3153, 0.2229, 0.3153, 0.2229, 0.3207, 0.25, 0.3043, 0.381, 0.3503, 0.3503, 0.3503, 0.3503, 0.3043, 0.381, 0.1048, 0.3952, 0.1714, 0.4397, 0.1714, 0.4397, 0.1048, 0.3952, 0.3153, 0.2229, 0.3, 0.2, 0.3, 0.2, 0.3153, 0.2229, 0.3503, 0.3503, 0.381, 0.3043, 0.381, 0.3043, 0.3503, 0.3503, 0.1714, 0.4397, 0.25, 0.4553, 0.25, 0.4553, 0.1714, 0.4397, 0.3, 0.2, 0.2771, 0.1847, 0.2771, 0.1847, 0.3, 0.2, 0.381, 0.3043, 0.3918, 0.25, 0.3918, 0.25, 0.381, 0.3043, 0.3418, 0.4717, 0.25, 0.49, 0.25, 0.49, 0.3418, 0.4717, 0.2771, 0.1847, 0.25, 0.1793, 0.25, 0.1793, 0.2771, 0.1847, 0.3918, 0.25, 0.381, 0.1957, 0.381, 0.1957, 0.3918, 0.25, 0.4197, 0.4197, 0.3418, 0.4717, 0.3418, 0.4717, 0.4197, 0.4197, 0.25, 0.1793, 0.2229, 0.1847, 0.2229, 0.1847, 0.25, 0.1793, 0.381, 0.1957, 0.3503, 0.1497, 0.3503, 0.1497, 0.381, 0.1957, 0.4717, 0.3418, 0.4197, 0.4197, 0.4197, 0.4197, 0.4717, 0.3418, 0.2229, 0.1847, 0.2, 0.2, 0.2, 0.2, 0.2229, 0.1847, 0.3503, 0.1497, 0.3043, 0.119, 0.3043, 0.119, 0.3503, 0.1497, 0.49, 0.25, 0.4717, 0.3418, 0.4717, 0.3418, 0.49, 0.25, 0.2, 0.2, 0.1847, 0.2229, 0.1847, 0.2229, 0.2, 0.2, 0.3043, 0.119, 0.25, 0.1082, 0.25, 0.1082, 0.3043, 0.119, 0.4717, 0.1582, 0.49, 0.25, 0.49, 0.25, 0.4717, 0.1582, 0.1847, 0.2229, 0.1793, 0.25, 0.1793, 0.25, 0.1847, 0.2229, 0.25, 0.1082, 0.1957, 0.119, 0.1957, 0.119, 0.25, 0.1082, 0.4197, 0.08029, 0.4717, 0.1582, 0.4717, 0.1582, 0.4197, 0.08029, 0.1793, 0.25, 0.1847, 0.2771, 0.1847, 0.2771, 0.1793, 0.25])
me_cylinder_001.materials.append(mat_after)
me_cylinder_001.materials.append(mat_after_001)
me_cylinder_001.materials.append(mat_after_002)
me_cylinder_001.update()

# ---- objects
ob_cylinder = bpy.data.objects.new('Cylinder', me_cylinder)
ob_cylinder_001 = bpy.data.objects.new('Cylinder.001', me_cylinder_001)

# ---- transforms, parenting, visibility, modifiers, constraints
ob_cylinder.location = (0.0, 0.0, 0.0)
ob_cylinder.rotation_euler = (1.571, -0.0, 0.0)
ob_cylinder.scale = (1.0, 1.0, 0.3898)
_m = ob_cylinder.modifiers.new('Subdivision', 'SUBSURF')
_m = ob_cylinder.modifiers.new('Auto Smooth', 'NODES')
_m.node_group = ng_auto_smooth
_gi = [s.identifier for s in ng_auto_smooth.interface.items_tree if s.item_type == 'SOCKET' and s.in_out == 'INPUT']
_m[_gi[1]] = 0.5236  # Angle
ob_cylinder_001.location = (2.291, 0.0, 0.0)
ob_cylinder_001.rotation_euler = (1.571, -0.0, 0.0)
ob_cylinder_001.scale = (1.0, 1.0, 0.3898)
_m = ob_cylinder_001.modifiers.new('Subdivision', 'SUBSURF')
_m = ob_cylinder_001.modifiers.new('Auto Smooth', 'NODES')
_m.node_group = ng_auto_smooth
_gi = [s.identifier for s in ng_auto_smooth.interface.items_tree if s.item_type == 'SOCKET' and s.in_out == 'INPUT']
_m[_gi[1]] = 0.5236  # Angle

# ---- collection membership
col_collection.objects.link(ob_cylinder)
col_collection.objects.link(ob_cylinder_001)

# ---- scene / render settings (as saved in the file)
scene.frame_start = 1; scene.frame_end = 250; scene.frame_set(43)
scene.render.engine = 'CYCLES'
scene.cycles.sampling_pattern = 'TABULATED_SOBOL'
bpy.context.view_layer.update()

# ---- added for rendering (the .blend has no active camera): camera
cam_auto = bpy.data.cameras.new('AutoCamera')
cam_auto.lens = 50.0
cam_auto.sensor_width = 36.0
cam_auto.clip_end = 1000.0
ob_auto_camera = bpy.data.objects.new('AutoCamera', cam_auto)
scene.collection.objects.link(ob_auto_camera)
ob_auto_camera.location = (5.6781, -5.81119, 3.62619)
ob_auto_camera.rotation_euler = (1.09748, -7.21219e-08, 0.694738)
scene.camera = ob_auto_camera
bpy.context.view_layer.update()
